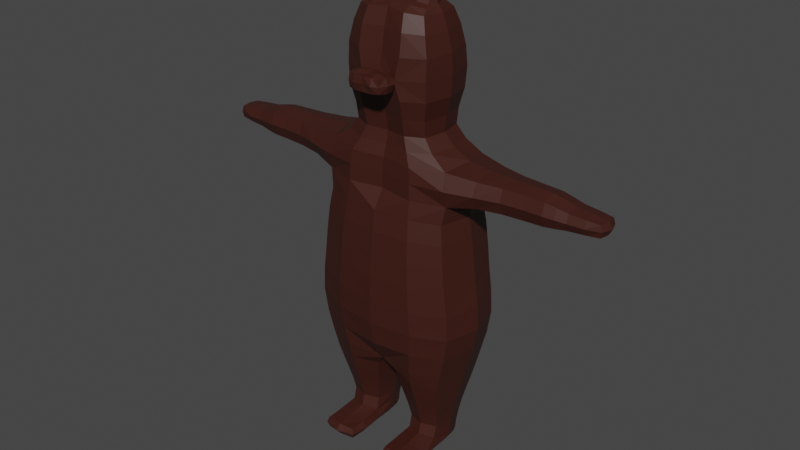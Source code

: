 # Source: bear.blend  (saved by Blender 3.0.42; exported with 4.5.12 LTS)
import bpy
from mathutils import Matrix  # noqa: F401  (used for matrix-valued properties, if any)

bpy.ops.wm.read_factory_settings(use_empty=True)
scene = bpy.context.scene
scene.name = 'Scene'

# ---- collections
col_collection = bpy.data.collections.new('Collection'); scene.collection.children.link(col_collection)

# ---- materials (node trees are filled in below, after node groups)
mat_material_001 = bpy.data.materials.new('Material.001')
mat_material_001.use_transparent_shadow = False

# ---- material node trees
mat_material_001.use_nodes = True; mat_material_001.node_tree.nodes.clear()
_N = mat_material_001.node_tree.nodes; _L = mat_material_001.node_tree.links
n0 = _N.new('ShaderNodeBsdfPrincipled'); n0.name = 'Principled BSDF'; n0.location = (10, 300)
n0.distribution = 'GGX'
n0.subsurface_method = 'RANDOM_WALK_SKIN'
n0.inputs[0].default_value = (0.04696, 0.01045, 0.005841, 1.0)
n0.inputs[3].default_value = 1.45
n0.inputs[27].default_value = (0.0, 0.0, 0.0, 1.0)
n0.inputs[28].default_value = 1.0
n1 = _N.new('ShaderNodeOutputMaterial'); n1.name = 'Material Output'; n1.location = (300, 300)
_L.new(n0.outputs[0], n1.inputs[0])
n1.is_active_output = True

# ---- world
world_world = bpy.data.worlds.new('World'); scene.world = world_world
world_world.use_nodes = True; world_world.node_tree.nodes.clear()
_N = world_world.node_tree.nodes; _L = world_world.node_tree.links
n0 = _N.new('ShaderNodeOutputWorld'); n0.name = 'World Output'; n0.location = (300, 300)
n1 = _N.new('ShaderNodeBackground'); n1.name = 'Background'; n1.location = (10, 300)
n1.inputs[0].default_value = (0.05088, 0.05088, 0.05088, 1.0)
_L.new(n1.outputs[0], n0.inputs[0])
n0.is_active_output = True
world_world.color = (0.05088, 0.05088, 0.05088)
world_world.use_sun_shadow = False
world_world.sun_shadow_jitter_overblur = 0.0

# ---- meshes
me_cube_001 = bpy.data.meshes.new('Cube.001')
me_cube_001.from_pydata([(-1.531, -0.7623, 2.177), (-1.551, -0.6684, 6.238), (-1.531, 0.7622, 2.177), (-1.551, 0.6683, 6.238), (0.0, -0.848, 2.108), (0.0, -0.8039, 6.271), (0.0, 0.8319, 2.113), (0.0, 0.7894, 6.266), (-1.747, -0.8161, 3.221), (-1.656, -0.8129, 4.323), (-1.538, -0.7778, 5.387), (-1.538, 0.763, 5.387), (-1.656, 0.7762, 4.323), (-1.747, 0.792, 3.228), (0.0, 0.8096, 5.399), (0.0, 0.7696, 4.323), (0.0, 0.8387, 3.222), (0.0, -1.139, 5.4), (0.0, -1.236, 4.317), (0.0, -1.247, 3.189), (-1.476, -0.6327, 6.97), (-1.476, 0.6327, 6.97), (0.0, 0.7544, 6.931), (0.0, -0.765, 6.942), (-2.687, -0.3782, 6.344), (-2.687, 0.3782, 6.344), (-2.687, -0.3784, 6.895), (-2.687, 0.3783, 6.895), (-3.616, -0.3268, 6.357), (-3.616, 0.3341, 6.357), (-3.616, -0.3268, 6.872), (-3.616, 0.3341, 6.872), (-4.107, -0.2529, 6.4), (-4.107, 0.3126, 6.4), (-4.107, -0.2529, 6.761), (-4.107, 0.3126, 6.761), (-4.777, -0.1898, 6.44), (-4.777, 0.2569, 6.44), (-4.777, -0.1898, 6.711), (-4.777, 0.2569, 6.711), (-0.8809, -0.5212, 7.511), (-0.8809, 0.513, 7.511), (0.0, 0.5792, 7.492), (0.0, -0.6182, 7.493), (-0.9963, -0.6401, 8.303), (-0.9973, 0.6071, 8.303), (0.0, 0.6932, 8.296), (0.0, -0.7731, 8.233), (-0.9935, -0.6435, 9.189), (-0.9946, 0.6066, 9.19), (0.0, 0.695, 9.198), (0.0, -0.7796, 9.248), (-0.7968, -0.4896, 9.968), (-0.7987, 0.4397, 9.968), (0.0, 0.5151, 10.09), (0.0, -0.5953, 10.07), (-0.7021, -0.2459, 10.12), (-0.7149, 0.1684, 10.12), (-0.217, 0.2314, 10.19), (-0.1874, -0.2258, 10.19), (-0.6722, -0.1232, 10.4), (-0.6823, 0.08944, 10.4), (-0.3694, 0.1283, 10.45), (-0.3541, -0.09509, 10.45), (-1.381, 0.6261, 1.447), (-1.381, -0.6261, 1.447), (-0.3204, 0.6261, 1.447), (-0.3204, -0.6259, 1.447), (-1.256, 0.4783, 0.84), (-1.256, -0.4778, 0.84), (-0.4457, 0.4783, 0.84), (-0.4458, -0.4778, 0.84), (-1.175, 0.3829, 0.2579), (-1.202, -0.4906, 0.2523), (-0.5271, 0.3829, 0.2579), (-0.4998, -0.4906, 0.2523), (-1.134, 0.3346, -0.06674), (-1.178, -0.4811, -0.07932), (-0.5685, 0.3346, -0.06674), (-0.5239, -0.4811, -0.07932), (-1.213, -1.363, 0.1787), (-0.4894, -1.363, 0.1787), (-1.213, -1.363, -0.06628), (-0.4893, -1.363, -0.06628), (0.0, -1.011, 8.878), (0.0, -1.011, 8.468), (-0.4287, -0.9999, 8.827), (-0.4314, -0.9997, 8.511), (0.0, -1.368, 8.839), (0.0, -1.367, 8.511), (-0.3686, -1.334, 8.829), (-0.3712, -1.334, 8.529), (-1.716, 6.123e-05, 2.177), (-1.474, -0.7255, 5.829), (-1.715, 3.638e-05, 6.149), (-1.658, 0.7878, 2.681), (-0.8658, 0.9834, 2.177), (-0.796, 0.9146, 6.252), (0.0, 0.8429, 2.678), (0.0, -0.009711, 2.106), (0.0, -1.168, 2.655), (-0.8658, -0.9955, 2.173), (-0.796, -0.922, 6.252), (-1.658, -0.7999, 2.678), (-1.725, -0.8147, 3.772), (-1.596, -0.8056, 4.87), (-1.474, 0.7181, 5.829), (-1.596, 0.7797, 4.87), (-1.725, 0.784, 3.776), (0.0, 0.8023, 5.852), (0.0, 0.7834, 4.87), (0.0, 0.804, 3.773), (0.0, -1.07, 5.856), (0.0, -1.192, 4.87), (0.0, -1.249, 3.75), (-0.9811, -1.133, 3.201), (-0.9269, -1.13, 4.319), (-0.8618, -1.059, 5.391), (-0.9811, 1.027, 3.228), (-0.9269, 0.9769, 4.323), (-0.8618, 0.9866, 5.391), (-1.967, 3.733e-05, 3.228), (-1.857, 1.232e-05, 4.323), (-1.725, 5.852e-05, 5.387), (-1.621, 1.884e-05, 7.052), (-0.7452, 0.8747, 6.949), (-0.748, -0.8755, 6.949), (-1.527, -0.787, 6.619), (-1.527, 0.787, 6.619), (0.0, -0.7908, 6.622), (0.0, 0.7869, 6.615), (-2.687, -1.547e-05, 6.268), (-2.687, -1.59e-05, 6.97), (-2.687, -0.4732, 6.619), (-2.687, 0.4732, 6.619), (-2.14, -0.4851, 6.332), (-2.14, 0.4851, 6.332), (-2.139, -0.4848, 6.907), (-2.139, 0.4848, 6.907), (-3.616, 0.003644, 6.282), (-3.616, 0.003644, 6.947), (-3.616, -0.4206, 6.614), (-3.616, 0.4278, 6.614), (-3.192, -0.3385, 6.891), (-3.192, -0.3385, 6.348), (-3.192, 0.3385, 6.348), (-3.192, 0.3385, 6.891), (-4.107, 0.02989, 6.353), (-4.107, 0.02989, 6.808), (-4.107, -0.3308, 6.58), (-4.107, 0.3906, 6.58), (-3.869, 0.3263, 6.377), (-3.869, 0.3263, 6.818), (-3.869, -0.2927, 6.818), (-3.869, -0.2927, 6.377), (-4.808, 0.03355, 6.428), (-4.808, 0.03355, 6.723), (-4.808, -0.2101, 6.576), (-4.808, 0.2772, 6.576), (-4.477, 0.2928, 6.733), (-4.477, -0.2257, 6.733), (-4.477, -0.2257, 6.419), (-4.477, 0.2928, 6.419), (-0.979, -0.00158, 7.512), (-0.4839, 0.6789, 7.505), (-0.4839, -0.7038, 7.505), (0.0, 0.6589, 7.205), (0.0, -0.6784, 7.21), (-1.09, -0.5624, 7.235), (-1.09, 0.5599, 7.235), (-1.125, -0.01299, 8.303), (-0.5552, 0.8205, 8.3), (-0.5213, -0.8814, 8.291), (0.0, -0.6826, 7.878), (-0.9017, -0.5688, 7.884), (-0.9017, 0.5483, 7.883), (0.0, 0.6226, 7.878), (-1.122, -0.01494, 9.19), (-0.5525, 0.8215, 9.195), (-0.5186, -0.8872, 9.187), (0.0, 0.6609, 8.735), (0.0, -0.8586, 8.539), (-0.9921, -0.6695, 8.736), (-1.026, 0.6293, 8.745), (-0.8967, -0.02165, 9.953), (-0.449, 0.608, 10.01), (0.0, -0.04194, 10.07), (-0.4462, -0.6716, 10.01), (0.0, -0.7108, 9.675), (-0.9015, -0.5844, 9.627), (-0.9015, 0.5449, 9.627), (0.0, 0.626, 9.675), (-0.7776, -0.04631, 10.1), (-0.4687, 0.2514, 10.15), (-0.1276, 0.01037, 10.2), (-0.447, -0.2874, 10.15), (-0.137, 0.3539, 10.16), (0.0, -0.3848, 10.15), (-0.7367, -0.3637, 10.07), (-0.7444, 0.2957, 10.07), (-0.6906, -0.01707, 10.41), (-0.5291, 0.1162, 10.44), (-0.354, 0.01837, 10.47), (-0.5155, -0.1149, 10.44), (-0.2996, 0.1619, 10.33), (-0.2796, -0.1337, 10.33), (-0.6875, -0.1695, 10.26), (-0.7, 0.11, 10.26), (-1.529, 5.287e-06, 1.447), (-0.8509, 0.7998, 1.447), (-0.1732, 5.656e-05, 1.447), (-0.8509, -0.7997, 1.447), (-1.448, 0.7045, 1.785), (-1.448, -0.7044, 1.785), (-0.2516, -0.7046, 1.785), (-0.2516, 0.7046, 1.785), (-1.367, 0.000246, 0.84), (-0.851, 0.6093, 0.84), (-0.3347, 0.0002468, 0.84), (-0.851, -0.6088, 0.84), (-0.3863, -0.5484, 1.139), (-0.3862, 0.5484, 1.139), (-1.316, 0.5484, 1.139), (-1.316, -0.5484, 1.139), (-1.262, 0.0001759, 0.2579), (-0.851, 0.4851, 0.2579), (-0.44, 0.0001759, 0.2579), (-0.851, -0.5979, 0.2956), (-0.4951, -0.4197, 0.5356), (-0.4953, 0.4201, 0.5356), (-1.207, 0.4201, 0.5356), (-1.207, -0.4197, 0.5356), (-1.163, 0.0003427, -0.07925), (-0.851, 0.3686, -0.07921), (-0.5391, 0.0003427, -0.07925), (-0.851, -0.4811, -0.1167), (-1.265, -0.4813, 0.05629), (-0.4368, -0.4813, 0.05629), (-0.5391, 0.3688, 0.05619), (-1.163, 0.3688, 0.05619), (-0.851, -1.4, 0.1914), (-0.851, -1.4, -0.07885), (-1.256, -1.4, 0.05626), (-0.4458, -1.4, 0.05626), (-1.218, -0.9917, 0.1916), (-0.4845, -0.9917, 0.1916), (-1.217, -0.9917, -0.07906), (-0.4846, -0.9917, -0.07906), (0.0, -0.8586, 8.87), (-0.4864, -0.9759, 8.676), (-0.2876, -0.999, 8.498), (-0.2857, -0.9992, 8.852), (0.0, -1.378, 8.675), (-0.379, -1.351, 8.68), (-0.2188, -1.36, 8.513), (-0.2168, -1.36, 8.841), (0.0, -1.196, 8.852), (0.0, -1.196, 8.489), (-0.4143, -1.166, 8.843), (-0.4173, -1.165, 8.505), (-1.653, 2.754e-05, 5.824), (-0.8246, 0.9526, 5.842), (-0.8246, -0.9867, 5.842), (-1.614, 8.772e-06, 1.785), (-2.142, 2.716e-06, 6.252), (-0.928, -1.076, 2.664), (-0.9659, -1.143, 3.758), (-0.8941, -1.103, 4.87), (-0.928, 1.02, 2.681), (-0.9659, 1.002, 3.776), (-0.8941, 0.983, 4.87), (-1.86, 3.817e-05, 2.681), (-1.936, 6.819e-05, 3.776), (-1.79, 6.178e-05, 4.87), (-0.7872, -0.9059, 6.619), (-0.7872, 0.9059, 6.619), (-3.192, -0.4324, 6.619), (-2.14, -0.6188, 6.619), (-2.142, 5.462e-07, 6.986), (-2.14, 0.6188, 6.619), (-3.869, 0.4123, 6.597), (-3.192, -1.007e-05, 6.272), (-3.192, 0.4324, 6.619), (-3.192, -1.007e-05, 6.966), (-4.478, 0.03354, 6.776), (-3.869, 0.01677, 6.88), (-3.869, -0.3787, 6.597), (-3.869, 0.01677, 6.315), (-4.898, 0.03354, 6.576), (-4.478, -0.297, 6.576), (-4.478, 0.03354, 6.375), (-4.478, 0.3641, 6.576), (-0.4997, -0.7765, 7.881), (-1.223, 1.165e-05, 7.241), (-0.607, -0.7755, 7.22), (-0.6007, 0.7673, 7.22), (-0.5002, 0.7344, 7.88), (-1.014, -0.00728, 7.884), (-0.4978, -0.8017, 9.652), (-1.154, -0.01464, 8.745), (-0.4126, -0.9293, 8.704), (-0.5692, 0.8438, 8.742), (0.0, 0.05696, 10.17), (-0.4983, 0.7375, 9.653), (-1.015, -0.01629, 9.619), (-0.2341, 0.02019, 10.34), (-0.8246, -0.03618, 10.05), (-0.4218, -0.4747, 10.11), (-0.4444, 0.4222, 10.11), (-0.5307, 0.002958, 10.48), (-0.7493, -0.03585, 10.26), (-0.4813, -0.191, 10.3), (-0.5021, 0.1753, 10.3), (-0.2572, 2.393e-05, 1.139), (-0.08864, 2.722e-05, 1.785), (-0.851, -0.9002, 1.785), (-0.851, 0.9002, 1.785), (-0.3967, 0.001009, 0.5356), (-1.445, 1.961e-05, 1.139), (-0.851, -0.7006, 1.139), (-0.851, 0.7007, 1.139), (-0.851, -0.994, 0.2289), (-1.305, 0.001009, 0.5356), (-0.851, -0.5361, 0.5363), (-0.851, 0.5364, 0.5356), (-0.851, 0.0009436, -0.1162), (-0.851, 0.4696, 0.05596), (-0.4522, 0.0005871, 0.05613), (-1.25, 0.0005871, 0.05613), (-0.851, -1.511, 0.05637), (-1.318, -0.9922, 0.05583), (-0.384, -0.9922, 0.05583), (-0.851, -0.9923, -0.1162), (-0.2151, -1.409, 8.678), (-0.2348, -1.182, 8.889), (-0.4647, -1.161, 8.675), (-0.2374, -1.182, 8.455), (1.531, -0.7623, 2.177), (1.551, -0.6684, 6.238), (1.531, 0.7622, 2.177), (1.551, 0.6683, 6.238), (1.747, -0.8161, 3.221), (1.656, -0.8129, 4.323), (1.538, -0.7778, 5.387), (1.538, 0.763, 5.387), (1.656, 0.7762, 4.323), (1.747, 0.792, 3.228), (1.476, -0.6327, 6.97), (1.476, 0.6327, 6.97), (2.687, -0.3782, 6.344), (2.687, 0.3782, 6.344), (2.687, -0.3784, 6.895), (2.687, 0.3783, 6.895), (3.616, -0.3268, 6.357), (3.616, 0.3341, 6.357), (3.616, -0.3268, 6.872), (3.616, 0.3341, 6.872), (4.107, -0.2529, 6.4), (4.107, 0.3126, 6.4), (4.107, -0.2529, 6.761), (4.107, 0.3126, 6.761), (4.777, -0.1898, 6.44), (4.777, 0.2569, 6.44), (4.777, -0.1898, 6.711), (4.777, 0.2569, 6.711), (0.8809, -0.5212, 7.511), (0.8809, 0.513, 7.511), (0.9963, -0.6401, 8.303), (0.9973, 0.6071, 8.303), (0.9935, -0.6435, 9.189), (0.9946, 0.6066, 9.19), (0.7968, -0.4896, 9.968), (0.7987, 0.4397, 9.968), (0.7021, -0.2459, 10.12), (0.7149, 0.1684, 10.12), (0.217, 0.2314, 10.19), (0.1874, -0.2258, 10.19), (0.6722, -0.1232, 10.4), (0.6823, 0.08944, 10.4), (0.3694, 0.1283, 10.45), (0.3541, -0.09509, 10.45), (1.381, 0.6261, 1.447), (1.381, -0.6261, 1.447), (0.3204, 0.6261, 1.447), (0.3204, -0.6259, 1.447), (1.256, 0.4783, 0.84), (1.256, -0.4778, 0.84), (0.4457, 0.4783, 0.84), (0.4458, -0.4778, 0.84), (1.175, 0.3829, 0.2579), (1.202, -0.4906, 0.2523), (0.5271, 0.3829, 0.2579), (0.4998, -0.4906, 0.2523), (1.134, 0.3346, -0.06674), (1.178, -0.4811, -0.07932), (0.5685, 0.3346, -0.06674), (0.5239, -0.4811, -0.07932), (1.213, -1.363, 0.1787), (0.4894, -1.363, 0.1787), (1.213, -1.363, -0.06628), (0.4893, -1.363, -0.06628), (0.4287, -0.9999, 8.827), (0.4314, -0.9997, 8.511), (0.3686, -1.334, 8.829), (0.3712, -1.334, 8.529), (1.716, 6.123e-05, 2.177), (1.474, -0.7255, 5.829), (1.715, 3.638e-05, 6.149), (1.658, 0.7878, 2.681), (0.8658, 0.9834, 2.177), (0.796, 0.9146, 6.252), (0.8658, -0.9955, 2.173), (0.796, -0.922, 6.252), (1.658, -0.7999, 2.678), (1.725, -0.8147, 3.772), (1.596, -0.8056, 4.87), (1.474, 0.7181, 5.829), (1.596, 0.7797, 4.87), (1.725, 0.784, 3.776), (0.9811, -1.133, 3.201), (0.9269, -1.13, 4.319), (0.8618, -1.059, 5.391), (0.9811, 1.027, 3.228), (0.9269, 0.9769, 4.323), (0.8618, 0.9866, 5.391), (1.967, 3.733e-05, 3.228), (1.857, 1.232e-05, 4.323), (1.725, 5.852e-05, 5.387), (1.621, 1.884e-05, 7.052), (0.7452, 0.8747, 6.949), (0.748, -0.8755, 6.949), (1.527, -0.787, 6.619), (1.527, 0.787, 6.619), (2.687, -1.547e-05, 6.268), (2.687, -1.59e-05, 6.97), (2.687, -0.4732, 6.619), (2.687, 0.4732, 6.619), (2.14, -0.4851, 6.332), (2.14, 0.4851, 6.332), (2.139, -0.4848, 6.907), (2.139, 0.4848, 6.907), (3.616, 0.003644, 6.282), (3.616, 0.003644, 6.947), (3.616, -0.4206, 6.614), (3.616, 0.4278, 6.614), (3.192, -0.3385, 6.891), (3.192, -0.3385, 6.348), (3.192, 0.3385, 6.348), (3.192, 0.3385, 6.891), (4.107, 0.02989, 6.353), (4.107, 0.02989, 6.808), (4.107, -0.3308, 6.58), (4.107, 0.3906, 6.58), (3.869, 0.3263, 6.377), (3.869, 0.3263, 6.818), (3.869, -0.2927, 6.818), (3.869, -0.2927, 6.377), (4.808, 0.03355, 6.428), (4.808, 0.03355, 6.723), (4.808, -0.2101, 6.576), (4.808, 0.2772, 6.576), (4.477, 0.2928, 6.733), (4.477, -0.2257, 6.733), (4.477, -0.2257, 6.419), (4.477, 0.2928, 6.419), (0.979, -0.00158, 7.512), (0.4839, 0.6789, 7.505), (0.4839, -0.7038, 7.505), (1.09, -0.5624, 7.235), (1.09, 0.5599, 7.235), (1.125, -0.01299, 8.303), (0.5552, 0.8205, 8.3), (0.5213, -0.8814, 8.291), (0.9017, -0.5688, 7.884), (0.9017, 0.5483, 7.883), (1.122, -0.01494, 9.19), (0.5525, 0.8215, 9.195), (0.5186, -0.8872, 9.187), (0.9921, -0.6695, 8.736), (1.026, 0.6293, 8.745), (0.8967, -0.02165, 9.953), (0.449, 0.608, 10.01), (0.4462, -0.6716, 10.01), (0.9015, -0.5844, 9.627), (0.9015, 0.5449, 9.627), (0.7776, -0.04631, 10.1), (0.4687, 0.2514, 10.15), (0.1276, 0.01037, 10.2), (0.447, -0.2874, 10.15), (0.137, 0.3539, 10.16), (0.7367, -0.3637, 10.07), (0.7444, 0.2957, 10.07), (0.6906, -0.01707, 10.41), (0.5291, 0.1162, 10.44), (0.354, 0.01837, 10.47), (0.5155, -0.1149, 10.44), (0.2996, 0.1619, 10.33), (0.2796, -0.1337, 10.33), (0.6875, -0.1695, 10.26), (0.7, 0.11, 10.26), (1.529, 5.287e-06, 1.447), (0.8509, 0.7998, 1.447), (0.1732, 5.656e-05, 1.447), (0.8509, -0.7997, 1.447), (1.448, 0.7045, 1.785), (1.448, -0.7044, 1.785), (0.2516, -0.7046, 1.785), (0.2516, 0.7046, 1.785), (1.367, 0.000246, 0.84), (0.851, 0.6093, 0.84), (0.3347, 0.0002468, 0.84), (0.851, -0.6088, 0.84), (0.3863, -0.5484, 1.139), (0.3862, 0.5484, 1.139), (1.316, 0.5484, 1.139), (1.316, -0.5484, 1.139), (1.262, 0.0001759, 0.2579), (0.851, 0.4851, 0.2579), (0.44, 0.0001759, 0.2579), (0.851, -0.5979, 0.2956), (0.4951, -0.4197, 0.5356), (0.4953, 0.4201, 0.5356), (1.207, 0.4201, 0.5356), (1.207, -0.4197, 0.5356), (1.163, 0.0003427, -0.07925), (0.851, 0.3686, -0.07921), (0.5391, 0.0003427, -0.07925), (0.851, -0.4811, -0.1167), (1.265, -0.4813, 0.05629), (0.4368, -0.4813, 0.05629), (0.5391, 0.3688, 0.05619), (1.163, 0.3688, 0.05619), (0.851, -1.4, 0.1914), (0.851, -1.4, -0.07885), (1.256, -1.4, 0.05626), (0.4458, -1.4, 0.05626), (1.218, -0.9917, 0.1916), (0.4845, -0.9917, 0.1916), (1.217, -0.9917, -0.07906), (0.4846, -0.9917, -0.07906), (0.4864, -0.9759, 8.676), (0.2876, -0.999, 8.498), (0.2857, -0.9992, 8.852), (0.379, -1.351, 8.68), (0.2188, -1.36, 8.513), (0.2168, -1.36, 8.841), (0.4143, -1.166, 8.843), (0.4173, -1.165, 8.505), (1.653, 2.754e-05, 5.824), (0.8246, 0.9526, 5.842), (0.8246, -0.9867, 5.842), (1.614, 8.772e-06, 1.785), (2.142, 2.716e-06, 6.252), (0.928, -1.076, 2.664), (0.9659, -1.143, 3.758), (0.8941, -1.103, 4.87), (0.928, 1.02, 2.681), (0.9659, 1.002, 3.776), (0.8941, 0.983, 4.87), (1.86, 3.817e-05, 2.681), (1.936, 6.819e-05, 3.776), (1.79, 6.178e-05, 4.87), (0.7872, -0.9059, 6.619), (0.7872, 0.9059, 6.619), (3.192, -0.4324, 6.619), (2.14, -0.6188, 6.619), (2.142, 5.462e-07, 6.986), (2.14, 0.6188, 6.619), (3.869, 0.4123, 6.597), (3.192, -1.007e-05, 6.272), (3.192, 0.4324, 6.619), (3.192, -1.007e-05, 6.966), (4.478, 0.03354, 6.776), (3.869, 0.01677, 6.88), (3.869, -0.3787, 6.597), (3.869, 0.01677, 6.315), (4.898, 0.03354, 6.576), (4.478, -0.297, 6.576), (4.478, 0.03354, 6.375), (4.478, 0.3641, 6.576), (0.4997, -0.7765, 7.881), (1.223, 1.165e-05, 7.241), (0.607, -0.7755, 7.22), (0.6007, 0.7673, 7.22), (0.5002, 0.7344, 7.88), (1.014, -0.00728, 7.884), (0.4978, -0.8017, 9.652), (1.154, -0.01464, 8.745), (0.4126, -0.9293, 8.704), (0.5692, 0.8438, 8.742), (0.4983, 0.7375, 9.653), (1.015, -0.01629, 9.619), (0.2341, 0.02019, 10.34), (0.8246, -0.03618, 10.05), (0.4218, -0.4747, 10.11), (0.4444, 0.4222, 10.11), (0.5307, 0.002958, 10.48), (0.7493, -0.03585, 10.26), (0.4813, -0.191, 10.3), (0.5021, 0.1753, 10.3), (0.2572, 2.393e-05, 1.139), (0.08864, 2.722e-05, 1.785), (0.851, -0.9002, 1.785), (0.851, 0.9002, 1.785), (0.3967, 0.001009, 0.5356), (1.445, 1.961e-05, 1.139), (0.851, -0.7006, 1.139), (0.851, 0.7007, 1.139), (0.851, -0.994, 0.2289), (1.305, 0.001009, 0.5356), (0.851, -0.5361, 0.5363), (0.851, 0.5364, 0.5356), (0.851, 0.0009436, -0.1162), (0.851, 0.4696, 0.05596), (0.4522, 0.0005871, 0.05613), (1.25, 0.0005871, 0.05613), (0.851, -1.511, 0.05637), (1.318, -0.9922, 0.05583), (0.384, -0.9922, 0.05583), (0.851, -0.9923, -0.1162), (0.2151, -1.409, 8.678), (0.2348, -1.182, 8.889), (0.4647, -1.161, 8.675), (0.2374, -1.182, 8.455)], [], [(10, 93, 260, 123), (93, 1, 94, 260), (260, 94, 3, 106), (123, 260, 106, 11), (11, 106, 261, 120), (106, 3, 97, 261), (261, 97, 7, 109), (120, 261, 109, 14), (17, 112, 262, 117), (112, 5, 102, 262), (262, 102, 1, 93), (117, 262, 93, 10), (0, 92, 263, 213), (92, 2, 212, 263), (263, 212, 64, 208), (213, 263, 208, 65), (3, 94, 264, 136), (94, 1, 135, 264), (264, 135, 24, 131), (136, 264, 131, 25), (4, 100, 265, 101), (100, 19, 115, 265), (265, 115, 8, 103), (101, 265, 103, 0), (19, 114, 266, 115), (114, 18, 116, 266), (266, 116, 9, 104), (115, 266, 104, 8), (18, 113, 267, 116), (113, 17, 117, 267), (267, 117, 10, 105), (116, 267, 105, 9), (2, 95, 268, 96), (95, 13, 118, 268), (268, 118, 16, 98), (96, 268, 98, 6), (13, 108, 269, 118), (108, 12, 119, 269), (269, 119, 15, 111), (118, 269, 111, 16), (12, 107, 270, 119), (107, 11, 120, 270), (270, 120, 14, 110), (119, 270, 110, 15), (0, 103, 271, 92), (103, 8, 121, 271), (271, 121, 13, 95), (92, 271, 95, 2), (8, 104, 272, 121), (104, 9, 122, 272), (272, 122, 12, 108), (121, 272, 108, 13), (9, 105, 273, 122), (105, 10, 123, 273), (273, 123, 11, 107), (122, 273, 107, 12), (1, 102, 274, 127), (102, 5, 129, 274), (274, 129, 23, 126), (127, 274, 126, 20), (7, 97, 275, 130), (97, 3, 128, 275), (275, 128, 21, 125), (130, 275, 125, 22), (24, 133, 276, 144), (133, 26, 143, 276), (276, 143, 30, 141), (144, 276, 141, 28), (1, 127, 277, 135), (127, 20, 137, 277), (277, 137, 26, 133), (135, 277, 133, 24), (20, 124, 278, 137), (124, 21, 138, 278), (278, 138, 27, 132), (137, 278, 132, 26), (21, 128, 279, 138), (128, 3, 136, 279), (279, 136, 25, 134), (138, 279, 134, 27), (31, 142, 280, 152), (142, 29, 151, 280), (280, 151, 33, 150), (152, 280, 150, 35), (25, 131, 281, 145), (131, 24, 144, 281), (281, 144, 28, 139), (145, 281, 139, 29), (27, 134, 282, 146), (134, 25, 145, 282), (282, 145, 29, 142), (146, 282, 142, 31), (26, 132, 283, 143), (132, 27, 146, 283), (283, 146, 31, 140), (143, 283, 140, 30), (34, 148, 284, 160), (148, 35, 159, 284), (284, 159, 39, 156), (160, 284, 156, 38), (30, 140, 285, 153), (140, 31, 152, 285), (285, 152, 35, 148), (153, 285, 148, 34), (28, 141, 286, 154), (141, 30, 153, 286), (286, 153, 34, 149), (154, 286, 149, 32), (29, 139, 287, 151), (139, 28, 154, 287), (287, 154, 32, 147), (151, 287, 147, 33), (37, 155, 288, 158), (155, 36, 157, 288), (288, 157, 38, 156), (158, 288, 156, 39), (32, 149, 289, 161), (149, 34, 160, 289), (289, 160, 38, 157), (161, 289, 157, 36), (33, 147, 290, 162), (147, 32, 161, 290), (290, 161, 36, 155), (162, 290, 155, 37), (35, 150, 291, 159), (150, 33, 162, 291), (291, 162, 37, 158), (159, 291, 158, 39), (40, 165, 292, 174), (165, 43, 173, 292), (292, 173, 47, 172), (174, 292, 172, 44), (21, 124, 293, 169), (124, 20, 168, 293), (293, 168, 40, 163), (169, 293, 163, 41), (20, 126, 294, 168), (126, 23, 167, 294), (294, 167, 43, 165), (168, 294, 165, 40), (22, 125, 295, 166), (125, 21, 169, 295), (295, 169, 41, 164), (166, 295, 164, 42), (42, 164, 296, 176), (164, 41, 175, 296), (296, 175, 45, 171), (176, 296, 171, 46), (41, 163, 297, 175), (163, 40, 174, 297), (297, 174, 44, 170), (175, 297, 170, 45), (48, 179, 298, 189), (179, 51, 188, 298), (298, 188, 55, 187), (189, 298, 187, 52), (45, 170, 299, 183), (170, 44, 182, 299), (299, 182, 48, 177), (183, 299, 177, 49), (44, 172, 300, 182), (47, 181, 300, 172), (85, 250, 300, 181), (87, 249, 300, 250), (86, 251, 300, 249), (84, 248, 300, 251), (51, 179, 300, 248), (48, 182, 300, 179), (46, 171, 301, 180), (171, 45, 183, 301), (301, 183, 49, 178), (180, 301, 178, 50), (186, 54, 196, 302), (302, 196, 58, 194), (197, 302, 194, 59), (50, 178, 303, 191), (178, 49, 190, 303), (303, 190, 53, 185), (191, 303, 185, 54), (49, 177, 304, 190), (177, 48, 189, 304), (304, 189, 52, 184), (190, 304, 184, 53), (59, 194, 305, 205), (194, 58, 204, 305), (305, 204, 62, 202), (205, 305, 202, 63), (53, 184, 306, 199), (184, 52, 198, 306), (306, 198, 56, 192), (199, 306, 192, 57), (52, 187, 307, 198), (187, 55, 197, 307), (307, 197, 59, 195), (198, 307, 195, 56), (54, 185, 308, 196), (185, 53, 199, 308), (308, 199, 57, 193), (196, 308, 193, 58), (62, 201, 309, 202), (201, 61, 200, 309), (309, 200, 60, 203), (202, 309, 203, 63), (57, 192, 310, 207), (192, 56, 206, 310), (310, 206, 60, 200), (207, 310, 200, 61), (56, 195, 311, 206), (195, 59, 205, 311), (311, 205, 63, 203), (206, 311, 203, 60), (58, 193, 312, 204), (193, 57, 207, 312), (312, 207, 61, 201), (204, 312, 201, 62), (66, 210, 313, 221), (210, 67, 220, 313), (313, 220, 71, 218), (221, 313, 218, 70), (6, 99, 314, 215), (99, 4, 214, 314), (314, 214, 67, 210), (215, 314, 210, 66), (4, 101, 315, 214), (101, 0, 213, 315), (315, 213, 65, 211), (214, 315, 211, 67), (2, 96, 316, 212), (96, 6, 215, 316), (316, 215, 66, 209), (212, 316, 209, 64), (70, 218, 317, 229), (218, 71, 228, 317), (317, 228, 75, 226), (229, 317, 226, 74), (65, 208, 318, 223), (208, 64, 222, 318), (318, 222, 68, 216), (223, 318, 216, 69), (67, 211, 319, 220), (211, 65, 223, 319), (319, 223, 69, 219), (220, 319, 219, 71), (64, 209, 320, 222), (209, 66, 221, 320), (320, 221, 70, 217), (222, 320, 217, 68), (75, 227, 321, 245), (227, 73, 244, 321), (321, 244, 80, 240), (245, 321, 240, 81), (69, 216, 322, 231), (216, 68, 230, 322), (322, 230, 72, 224), (231, 322, 224, 73), (71, 219, 323, 228), (219, 69, 231, 323), (323, 231, 73, 227), (228, 323, 227, 75), (68, 217, 324, 230), (217, 70, 229, 324), (324, 229, 74, 225), (230, 324, 225, 72), (76, 233, 325, 232), (233, 78, 234, 325), (325, 234, 79, 235), (232, 325, 235, 77), (72, 225, 326, 239), (225, 74, 238, 326), (326, 238, 78, 233), (239, 326, 233, 76), (74, 226, 327, 238), (226, 75, 237, 327), (327, 237, 79, 234), (238, 327, 234, 78), (73, 224, 328, 236), (224, 72, 239, 328), (328, 239, 76, 232), (236, 328, 232, 77), (81, 240, 329, 243), (240, 80, 242, 329), (329, 242, 82, 241), (243, 329, 241, 83), (73, 236, 330, 244), (236, 77, 246, 330), (330, 246, 82, 242), (244, 330, 242, 80), (79, 237, 331, 247), (237, 75, 245, 331), (331, 245, 81, 243), (247, 331, 243, 83), (77, 235, 332, 246), (235, 79, 247, 332), (332, 247, 83, 241), (246, 332, 241, 82), (88, 255, 333, 252), (255, 90, 253, 333), (333, 253, 91, 254), (252, 333, 254, 89), (84, 251, 334, 256), (251, 86, 258, 334), (334, 258, 90, 255), (256, 334, 255, 88), (86, 249, 335, 258), (249, 87, 259, 335), (335, 259, 91, 253), (258, 335, 253, 90), (87, 250, 336, 259), (250, 85, 257, 336), (336, 257, 89, 254), (259, 336, 254, 91), (343, 427, 548, 406), (406, 548, 407, 338), (548, 416, 340, 407), (427, 344, 416, 548), (344, 424, 549, 416), (416, 549, 410, 340), (549, 109, 7, 410), (424, 14, 109, 549), (17, 421, 550, 112), (112, 550, 412, 5), (550, 406, 338, 412), (421, 343, 406, 550), (337, 505, 551, 405), (405, 551, 504, 339), (551, 500, 381, 504), (505, 382, 500, 551), (340, 438, 552, 407), (407, 552, 437, 338), (552, 433, 349, 437), (438, 350, 433, 552), (4, 411, 553, 100), (100, 553, 419, 19), (553, 413, 341, 419), (411, 337, 413, 553), (19, 419, 554, 114), (114, 554, 420, 18), (554, 414, 342, 420), (419, 341, 414, 554), (18, 420, 555, 113), (113, 555, 421, 17), (555, 415, 343, 421), (420, 342, 415, 555), (339, 409, 556, 408), (408, 556, 422, 346), (556, 98, 16, 422), (409, 6, 98, 556), (346, 422, 557, 418), (418, 557, 423, 345), (557, 111, 15, 423), (422, 16, 111, 557), (345, 423, 558, 417), (417, 558, 424, 344), (558, 110, 14, 424), (423, 15, 110, 558), (337, 405, 559, 413), (413, 559, 425, 341), (559, 408, 346, 425), (405, 339, 408, 559), (341, 425, 560, 414), (414, 560, 426, 342), (560, 418, 345, 426), (425, 346, 418, 560), (342, 426, 561, 415), (415, 561, 427, 343), (561, 417, 344, 427), (426, 345, 417, 561), (338, 431, 562, 412), (412, 562, 129, 5), (562, 430, 23, 129), (431, 347, 430, 562), (7, 130, 563, 410), (410, 563, 432, 340), (563, 429, 348, 432), (130, 22, 429, 563), (349, 446, 564, 435), (435, 564, 445, 351), (564, 443, 355, 445), (446, 353, 443, 564), (338, 437, 565, 431), (431, 565, 439, 347), (565, 435, 351, 439), (437, 349, 435, 565), (347, 439, 566, 428), (428, 566, 440, 348), (566, 434, 352, 440), (439, 351, 434, 566), (348, 440, 567, 432), (432, 567, 438, 340), (567, 436, 350, 438), (440, 352, 436, 567), (356, 454, 568, 444), (444, 568, 453, 354), (568, 452, 358, 453), (454, 360, 452, 568), (350, 447, 569, 433), (433, 569, 446, 349), (569, 441, 353, 446), (447, 354, 441, 569), (352, 448, 570, 436), (436, 570, 447, 350), (570, 444, 354, 447), (448, 356, 444, 570), (351, 445, 571, 434), (434, 571, 448, 352), (571, 442, 356, 448), (445, 355, 442, 571), (359, 462, 572, 450), (450, 572, 461, 360), (572, 458, 364, 461), (462, 363, 458, 572), (355, 455, 573, 442), (442, 573, 454, 356), (573, 450, 360, 454), (455, 359, 450, 573), (353, 456, 574, 443), (443, 574, 455, 355), (574, 451, 359, 455), (456, 357, 451, 574), (354, 453, 575, 441), (441, 575, 456, 353), (575, 449, 357, 456), (453, 358, 449, 575), (362, 460, 576, 457), (457, 576, 459, 361), (576, 458, 363, 459), (460, 364, 458, 576), (357, 463, 577, 451), (451, 577, 462, 359), (577, 459, 363, 462), (463, 361, 459, 577), (358, 464, 578, 449), (449, 578, 463, 357), (578, 457, 361, 463), (464, 362, 457, 578), (360, 461, 579, 452), (452, 579, 464, 358), (579, 460, 362, 464), (461, 364, 460, 579), (365, 473, 580, 467), (467, 580, 173, 43), (580, 472, 47, 173), (473, 367, 472, 580), (348, 469, 581, 428), (428, 581, 468, 347), (581, 465, 365, 468), (469, 366, 465, 581), (347, 468, 582, 430), (430, 582, 167, 23), (582, 467, 43, 167), (468, 365, 467, 582), (22, 166, 583, 429), (429, 583, 469, 348), (583, 466, 366, 469), (166, 42, 466, 583), (42, 176, 584, 466), (466, 584, 474, 366), (584, 471, 368, 474), (176, 46, 471, 584), (366, 474, 585, 465), (465, 585, 473, 365), (585, 470, 367, 473), (474, 368, 470, 585), (369, 483, 586, 477), (477, 586, 188, 51), (586, 482, 55, 188), (483, 371, 482, 586), (368, 479, 587, 470), (470, 587, 478, 367), (587, 475, 369, 478), (479, 370, 475, 587), (367, 478, 588, 472), (47, 472, 588, 181), (85, 181, 588, 541), (402, 541, 588, 540), (401, 540, 588, 542), (84, 542, 588, 248), (51, 248, 588, 477), (369, 477, 588, 478), (46, 180, 589, 471), (471, 589, 479, 368), (589, 476, 370, 479), (180, 50, 476, 589), (186, 302, 489, 54), (302, 487, 375, 489), (197, 376, 487, 302), (50, 191, 590, 476), (476, 590, 484, 370), (590, 481, 372, 484), (191, 54, 481, 590), (370, 484, 591, 475), (475, 591, 483, 369), (591, 480, 371, 483), (484, 372, 480, 591), (376, 497, 592, 487), (487, 592, 496, 375), (592, 494, 379, 496), (497, 380, 494, 592), (372, 491, 593, 480), (480, 593, 490, 371), (593, 485, 373, 490), (491, 374, 485, 593), (371, 490, 594, 482), (482, 594, 197, 55), (594, 488, 376, 197), (490, 373, 488, 594), (54, 489, 595, 481), (481, 595, 491, 372), (595, 486, 374, 491), (489, 375, 486, 595), (379, 494, 596, 493), (493, 596, 492, 378), (596, 495, 377, 492), (494, 380, 495, 596), (374, 499, 597, 485), (485, 597, 498, 373), (597, 492, 377, 498), (499, 378, 492, 597), (373, 498, 598, 488), (488, 598, 497, 376), (598, 495, 380, 497), (498, 377, 495, 598), (375, 496, 599, 486), (486, 599, 499, 374), (599, 493, 378, 499), (496, 379, 493, 599), (383, 513, 600, 502), (502, 600, 512, 384), (600, 510, 388, 512), (513, 387, 510, 600), (6, 507, 601, 99), (99, 601, 506, 4), (601, 502, 384, 506), (507, 383, 502, 601), (4, 506, 602, 411), (411, 602, 505, 337), (602, 503, 382, 505), (506, 384, 503, 602), (339, 504, 603, 409), (409, 603, 507, 6), (603, 501, 383, 507), (504, 381, 501, 603), (387, 521, 604, 510), (510, 604, 520, 388), (604, 518, 392, 520), (521, 391, 518, 604), (382, 515, 605, 500), (500, 605, 514, 381), (605, 508, 385, 514), (515, 386, 508, 605), (384, 512, 606, 503), (503, 606, 515, 382), (606, 511, 386, 515), (512, 388, 511, 606), (381, 514, 607, 501), (501, 607, 513, 383), (607, 509, 387, 513), (514, 385, 509, 607), (392, 537, 608, 519), (519, 608, 536, 390), (608, 532, 397, 536), (537, 398, 532, 608), (386, 523, 609, 508), (508, 609, 522, 385), (609, 516, 389, 522), (523, 390, 516, 609), (388, 520, 610, 511), (511, 610, 523, 386), (610, 519, 390, 523), (520, 392, 519, 610), (385, 522, 611, 509), (509, 611, 521, 387), (611, 517, 391, 521), (522, 389, 517, 611), (393, 524, 612, 525), (525, 612, 526, 395), (612, 527, 396, 526), (524, 394, 527, 612), (389, 531, 613, 517), (517, 613, 530, 391), (613, 525, 395, 530), (531, 393, 525, 613), (391, 530, 614, 518), (518, 614, 529, 392), (614, 526, 396, 529), (530, 395, 526, 614), (390, 528, 615, 516), (516, 615, 531, 389), (615, 524, 393, 531), (528, 394, 524, 615), (398, 535, 616, 532), (532, 616, 534, 397), (616, 533, 399, 534), (535, 400, 533, 616), (390, 536, 617, 528), (528, 617, 538, 394), (617, 534, 399, 538), (536, 397, 534, 617), (396, 539, 618, 529), (529, 618, 537, 392), (618, 535, 398, 537), (539, 400, 535, 618), (394, 538, 619, 527), (527, 619, 539, 396), (619, 533, 400, 539), (538, 399, 533, 619), (88, 252, 620, 545), (545, 620, 543, 403), (620, 544, 404, 543), (252, 89, 544, 620), (84, 256, 621, 542), (542, 621, 546, 401), (621, 545, 403, 546), (256, 88, 545, 621), (401, 546, 622, 540), (540, 622, 547, 402), (622, 543, 404, 547), (546, 403, 543, 622), (402, 547, 623, 541), (541, 623, 257, 85), (623, 544, 89, 257), (547, 404, 544, 623)])
_uv = me_cube_001.uv_layers.new(name='UVMap')
_uv.uv.foreach_set('vector', [0.5625, 0.0, 0.5938, 0.0, 0.5938, 0.125, 0.5625, 0.125, 0.5938, 0.0, 0.625, 0.0, 0.625, 0.125, 0.5938, 0.125, 0.5938, 0.125, 0.625, 0.125, 0.625, 0.25, 0.5938, 0.25, 0.5625, 0.125, 0.5938, 0.125, 0.5938, 0.25, 0.5625, 0.25, 0.5625, 0.25, 0.5938, 0.25, 0.5938, 0.375, 0.5625, 0.375, 0.5938, 0.25, 0.625, 0.25, 0.625, 0.375, 0.5938, 0.375, 0.5938, 0.375, 0.625, 0.375, 0.625, 0.5, 0.5938, 0.5, 0.5625, 0.375, 0.5938, 0.375, 0.5938, 0.5, 0.5625, 0.5, 0.5625, 0.75, 0.5938, 0.75, 0.5938, 0.875, 0.5625, 0.875, 0.5938, 0.75, 0.625, 0.75, 0.625, 0.875, 0.5938, 0.875, 0.5938, 0.875, 0.625, 0.875, 0.625, 1.0, 0.5938, 1.0, 0.5625, 0.875, 0.5938, 0.875, 0.5938, 1.0, 0.5625, 1.0, 0.375, 0.0, 0.375, 0.125, 0.375, 0.125, 0.375, 0.0, 0.375, 0.125, 0.375, 0.25, 0.375, 0.25, 0.375, 0.125, 0.375, 0.125, 0.375, 0.25, 0.375, 0.25, 0.375, 0.125, 0.375, 0.0, 0.375, 0.125, 0.375, 0.125, 0.375, 0.0, 0.625, 0.25, 0.625, 0.125, 0.625, 0.125, 0.625, 0.25, 0.625, 0.125, 0.625, 0.0, 0.625, 0.0, 0.625, 0.125, 0.625, 0.125, 0.625, 0.0, 0.625, 0.0, 0.625, 0.125, 0.625, 0.25, 0.625, 0.125, 0.625, 0.125, 0.625, 0.25, 0.375, 0.75, 0.4063, 0.75, 0.4063, 0.875, 0.375, 0.875, 0.4063, 0.75, 0.4375, 0.75, 0.4375, 0.875, 0.4063, 0.875, 0.4063, 0.875, 0.4375, 0.875, 0.4375, 1.0, 0.4063, 1.0, 0.375, 0.875, 0.4063, 0.875, 0.4063, 1.0, 0.375, 1.0, 0.4375, 0.75, 0.4688, 0.75, 0.4688, 0.875, 0.4375, 0.875, 0.4688, 0.75, 0.5, 0.75, 0.5, 0.875, 0.4688, 0.875, 0.4688, 0.875, 0.5, 0.875, 0.5, 1.0, 0.4688, 1.0, 0.4375, 0.875, 0.4688, 0.875, 0.4688, 1.0, 0.4375, 1.0, 0.5, 0.75, 0.5312, 0.75, 0.5312, 0.875, 0.5, 0.875, 0.5312, 0.75, 0.5625, 0.75, 0.5625, 0.875, 0.5312, 0.875, 0.5312, 0.875, 0.5625, 0.875, 0.5625, 1.0, 0.5313, 1.0, 0.5, 0.875, 0.5312, 0.875, 0.5313, 1.0, 0.5, 1.0, 0.375, 0.25, 0.4063, 0.25, 0.4063, 0.375, 0.375, 0.375, 0.4063, 0.25, 0.4375, 0.25, 0.4375, 0.375, 0.4063, 0.375, 0.4063, 0.375, 0.4375, 0.375, 0.4375, 0.5, 0.4063, 0.5, 0.375, 0.375, 0.4063, 0.375, 0.4063, 0.5, 0.375, 0.5, 0.4375, 0.25, 0.4688, 0.25, 0.4688, 0.375, 0.4375, 0.375, 0.4688, 0.25, 0.5, 0.25, 0.5, 0.375, 0.4688, 0.375, 0.4688, 0.375, 0.5, 0.375, 0.5, 0.5, 0.4688, 0.5, 0.4375, 0.375, 0.4688, 0.375, 0.4688, 0.5, 0.4375, 0.5, 0.5, 0.25, 0.5312, 0.25, 0.5312, 0.375, 0.5, 0.375, 0.5312, 0.25, 0.5625, 0.25, 0.5625, 0.375, 0.5312, 0.375, 0.5312, 0.375, 0.5625, 0.375, 0.5625, 0.5, 0.5312, 0.5, 0.5, 0.375, 0.5312, 0.375, 0.5312, 0.5, 0.5, 0.5, 0.375, 0.0, 0.4063, 0.0, 0.4063, 0.125, 0.375, 0.125, 0.4063, 0.0, 0.4375, 0.0, 0.4375, 0.125, 0.4063, 0.125, 0.4063, 0.125, 0.4375, 0.125, 0.4375, 0.25, 0.4063, 0.25, 0.375, 0.125, 0.4063, 0.125, 0.4063, 0.25, 0.375, 0.25, 0.4375, 0.0, 0.4688, 0.0, 0.4688, 0.125, 0.4375, 0.125, 0.4688, 0.0, 0.5, 0.0, 0.5, 0.125, 0.4688, 0.125, 0.4688, 0.125, 0.5, 0.125, 0.5, 0.25, 0.4688, 0.25, 0.4375, 0.125, 0.4688, 0.125, 0.4688, 0.25, 0.4375, 0.25, 0.5, 0.0, 0.5313, 0.0, 0.5313, 0.125, 0.5, 0.125, 0.5313, 0.0, 0.5625, 0.0, 0.5625, 0.125, 0.5313, 0.125, 0.5313, 0.125, 0.5625, 0.125, 0.5625, 0.25, 0.5312, 0.25, 0.5, 0.125, 0.5313, 0.125, 0.5312, 0.25, 0.5, 0.25, 0.625, 1.0, 0.625, 0.875, 0.625, 0.875, 0.625, 1.0, 0.625, 0.875, 0.625, 0.75, 0.625, 0.75, 0.625, 0.875, 0.625, 0.875, 0.625, 0.75, 0.625, 0.75, 0.625, 0.875, 0.625, 1.0, 0.625, 0.875, 0.625, 0.875, 0.625, 1.0, 0.625, 0.5, 0.625, 0.375, 0.625, 0.375, 0.625, 0.5, 0.625, 0.375, 0.625, 0.25, 0.625, 0.25, 0.625, 0.375, 0.625, 0.375, 0.625, 0.25, 0.625, 0.25, 0.625, 0.375, 0.625, 0.5, 0.625, 0.375, 0.625, 0.375, 0.625, 0.5, 0.625, 1.0, 0.625, 1.0, 0.625, 1.0, 0.625, 1.0, 0.625, 1.0, 0.625, 1.0, 0.625, 1.0, 0.625, 1.0, 0.625, 1.0, 0.625, 1.0, 0.625, 1.0, 0.625, 1.0, 0.625, 1.0, 0.625, 1.0, 0.625, 1.0, 0.625, 1.0, 0.625, 1.0, 0.625, 1.0, 0.625, 1.0, 0.625, 1.0, 0.625, 1.0, 0.625, 1.0, 0.625, 1.0, 0.625, 1.0, 0.625, 1.0, 0.625, 1.0, 0.625, 1.0, 0.625, 1.0, 0.625, 1.0, 0.625, 1.0, 0.625, 1.0, 0.625, 1.0, 0.875, 0.75, 0.875, 0.625, 0.875, 0.625, 0.875, 0.75, 0.875, 0.625, 0.875, 0.5, 0.875, 0.5, 0.875, 0.625, 0.875, 0.625, 0.875, 0.5, 0.875, 0.5, 0.875, 0.625, 0.875, 0.75, 0.875, 0.625, 0.875, 0.625, 0.875, 0.75, 0.625, 0.25, 0.625, 0.25, 0.625, 0.25, 0.625, 0.25, 0.625, 0.25, 0.625, 0.25, 0.625, 0.25, 0.625, 0.25, 0.625, 0.25, 0.625, 0.25, 0.625, 0.25, 0.625, 0.25, 0.625, 0.25, 0.625, 0.25, 0.625, 0.25, 0.625, 0.25, 0.625, 0.25, 0.625, 0.25, 0.625, 0.25, 0.625, 0.25, 0.625, 0.25, 0.625, 0.25, 0.625, 0.25, 0.625, 0.25, 0.625, 0.25, 0.625, 0.25, 0.625, 0.25, 0.625, 0.25, 0.625, 0.25, 0.625, 0.25, 0.625, 0.25, 0.625, 0.25, 0.625, 0.25, 0.625, 0.125, 0.625, 0.125, 0.625, 0.25, 0.625, 0.125, 0.625, 0.0, 0.625, 0.0, 0.625, 0.125, 0.625, 0.125, 0.625, 0.0, 0.625, 0.0, 0.625, 0.125, 0.625, 0.25, 0.625, 0.125, 0.625, 0.125, 0.625, 0.25, 0.625, 0.25, 0.625, 0.25, 0.625, 0.25, 0.625, 0.25, 0.625, 0.25, 0.625, 0.25, 0.625, 0.25, 0.625, 0.25, 0.625, 0.25, 0.625, 0.25, 0.625, 0.25, 0.625, 0.25, 0.625, 0.25, 0.625, 0.25, 0.625, 0.25, 0.625, 0.25, 0.875, 0.75, 0.875, 0.625, 0.875, 0.625, 0.875, 0.75, 0.875, 0.625, 0.875, 0.5, 0.875, 0.5, 0.875, 0.625, 0.875, 0.625, 0.875, 0.5, 0.875, 0.5, 0.875, 0.625, 0.875, 0.75, 0.875, 0.625, 0.875, 0.625, 0.875, 0.75, 0.875, 0.75, 0.875, 0.625, 0.875, 0.625, 0.875, 0.75, 0.875, 0.625, 0.875, 0.5, 0.875, 0.5, 0.875, 0.625, 0.875, 0.625, 0.875, 0.5, 0.875, 0.5, 0.875, 0.625, 0.875, 0.75, 0.875, 0.625, 0.875, 0.625, 0.875, 0.75, 0.875, 0.75, 0.875, 0.625, 0.875, 0.625, 0.875, 0.75, 0.875, 0.625, 0.875, 0.5, 0.875, 0.5, 0.875, 0.625, 0.875, 0.625, 0.875, 0.5, 0.875, 0.5, 0.875, 0.625, 0.875, 0.75, 0.875, 0.625, 0.875, 0.625, 0.875, 0.75, 0.625, 1.0, 0.625, 1.0, 0.625, 1.0, 0.625, 1.0, 0.625, 1.0, 0.625, 1.0, 0.625, 1.0, 0.625, 1.0, 0.625, 1.0, 0.625, 1.0, 0.625, 1.0, 0.625, 1.0, 0.625, 1.0, 0.625, 1.0, 0.625, 1.0, 0.625, 1.0, 0.625, 0.25, 0.625, 0.125, 0.625, 0.125, 0.625, 0.25, 0.625, 0.125, 0.625, 0.0, 0.625, 0.0, 0.625, 0.125, 0.625, 0.125, 0.625, 0.0, 0.625, 0.0, 0.625, 0.125, 0.625, 0.25, 0.625, 0.125, 0.625, 0.125, 0.625, 0.25, 0.625, 0.25, 0.625, 0.125, 0.625, 0.125, 0.625, 0.25, 0.625, 0.125, 0.625, 0.0, 0.625, 0.0, 0.625, 0.125, 0.625, 0.125, 0.625, 0.0, 0.625, 0.0, 0.625, 0.125, 0.625, 0.25, 0.625, 0.125, 0.625, 0.125, 0.625, 0.25, 0.625, 1.0, 0.625, 1.0, 0.625, 1.0, 0.625, 1.0, 0.625, 1.0, 0.625, 1.0, 0.625, 1.0, 0.625, 1.0, 0.625, 1.0, 0.625, 1.0, 0.625, 1.0, 0.625, 1.0, 0.625, 1.0, 0.625, 1.0, 0.625, 1.0, 0.625, 1.0, 0.625, 0.25, 0.625, 0.125, 0.625, 0.125, 0.625, 0.25, 0.625, 0.125, 0.625, 0.0, 0.625, 0.0, 0.625, 0.125, 0.625, 0.125, 0.625, 0.0, 0.625, 0.0, 0.625, 0.125, 0.625, 0.25, 0.625, 0.125, 0.625, 0.125, 0.625, 0.25, 0.625, 0.25, 0.625, 0.25, 0.625, 0.25, 0.625, 0.25, 0.625, 0.25, 0.625, 0.25, 0.625, 0.25, 0.625, 0.25, 0.625, 0.25, 0.625, 0.25, 0.625, 0.25, 0.625, 0.25, 0.625, 0.25, 0.625, 0.25, 0.625, 0.25, 0.625, 0.25, 0.625, 1.0, 0.625, 0.875, 0.625, 0.875, 0.625, 1.0, 0.625, 0.875, 0.625, 0.75, 0.625, 0.75, 0.625, 0.875, 0.625, 0.875, 0.625, 0.75, 0.625, 0.75, 0.625, 0.875, 0.625, 1.0, 0.625, 0.875, 0.625, 0.875, 0.625, 1.0, 0.875, 0.5, 0.875, 0.625, 0.875, 0.625, 0.875, 0.5, 0.875, 0.625, 0.875, 0.75, 0.875, 0.75, 0.875, 0.625, 0.875, 0.625, 0.875, 0.75, 0.875, 0.75, 0.875, 0.625, 0.875, 0.5, 0.875, 0.625, 0.875, 0.625, 0.875, 0.5, 0.625, 1.0, 0.625, 0.875, 0.625, 0.875, 0.625, 1.0, 0.625, 0.875, 0.625, 0.75, 0.625, 0.75, 0.625, 0.875, 0.625, 0.875, 0.625, 0.75, 0.625, 0.75, 0.625, 0.875, 0.625, 1.0, 0.625, 0.875, 0.625, 0.875, 0.625, 1.0, 0.625, 0.5, 0.625, 0.375, 0.625, 0.375, 0.625, 0.5, 0.625, 0.375, 0.625, 0.25, 0.625, 0.25, 0.625, 0.375, 0.625, 0.375, 0.625, 0.25, 0.625, 0.25, 0.625, 0.375, 0.625, 0.5, 0.625, 0.375, 0.625, 0.375, 0.625, 0.5, 0.625, 0.5, 0.625, 0.375, 0.625, 0.375, 0.625, 0.5, 0.625, 0.375, 0.625, 0.25, 0.625, 0.25, 0.625, 0.375, 0.625, 0.375, 0.625, 0.25, 0.625, 0.25, 0.625, 0.375, 0.625, 0.5, 0.625, 0.375, 0.625, 0.375, 0.625, 0.5, 0.875, 0.5, 0.875, 0.625, 0.875, 0.625, 0.875, 0.5, 0.875, 0.625, 0.875, 0.75, 0.875, 0.75, 0.875, 0.625, 0.875, 0.625, 0.875, 0.75, 0.875, 0.75, 0.875, 0.625, 0.875, 0.5, 0.875, 0.625, 0.875, 0.625, 0.875, 0.5, 0.625, 1.0, 0.625, 0.875, 0.625, 0.875, 0.625, 1.0, 0.625, 0.875, 0.625, 0.75, 0.625, 0.75, 0.625, 0.875, 0.625, 0.875, 0.625, 0.75, 0.625, 0.75, 0.625, 0.875, 0.625, 1.0, 0.625, 0.875, 0.625, 0.875, 0.625, 1.0, 0.875, 0.5, 0.875, 0.625, 0.875, 0.625, 0.875, 0.5, 0.875, 0.625, 0.875, 0.75, 0.875, 0.75, 0.875, 0.625, 0.875, 0.625, 0.875, 0.75, 0.875, 0.75, 0.875, 0.625, 0.875, 0.5, 0.875, 0.625, 0.875, 0.625, 0.875, 0.5, 0.625, 1.0, 0.625, 0.875, 0.625, 0.8375, 0.625, 1.0, 0.625, 0.75, 0.625, 0.75, 0.625, 0.8375, 0.625, 0.875, 0.625, 0.75, 0.625, 0.8002, 0.625, 0.8375, 0.625, 0.75, 0.625, 0.8503, 0.625, 0.8501, 0.625, 0.8375, 0.625, 0.8002, 0.625, 0.8498, 0.625, 0.7999, 0.625, 0.8375, 0.625, 0.8501, 0.625, 0.75, 0.625, 0.75, 0.625, 0.8375, 0.625, 0.7999, 0.625, 0.75, 0.625, 0.875, 0.625, 0.8375, 0.625, 0.75, 0.625, 1.0, 0.625, 1.0, 0.625, 0.8375, 0.625, 0.875, 0.625, 0.5, 0.625, 0.375, 0.625, 0.375, 0.625, 0.5, 0.625, 0.375, 0.625, 0.25, 0.625, 0.25, 0.625, 0.375, 0.625, 0.375, 0.625, 0.25, 0.625, 0.25, 0.625, 0.375, 0.625, 0.5, 0.625, 0.375, 0.625, 0.375, 0.625, 0.5, 0.625, 0.625, 0.625, 0.5, 0.625, 0.5, 0.625, 0.625, 0.625, 0.625, 0.625, 0.5, 0.625, 0.5, 0.625, 0.625, 0.625, 0.75, 0.625, 0.625, 0.625, 0.625, 0.625, 0.75, 0.625, 0.5, 0.625, 0.375, 0.625, 0.375, 0.625, 0.5, 0.625, 0.375, 0.625, 0.25, 0.625, 0.25, 0.625, 0.375, 0.625, 0.375, 0.625, 0.25, 0.625, 0.25, 0.625, 0.375, 0.625, 0.5, 0.625, 0.375, 0.625, 0.375, 0.625, 0.5, 0.875, 0.5, 0.875, 0.625, 0.875, 0.625, 0.875, 0.5, 0.875, 0.625, 0.875, 0.75, 0.875, 0.75, 0.875, 0.625, 0.875, 0.625, 0.875, 0.75, 0.875, 0.75, 0.875, 0.625, 0.875, 0.5, 0.875, 0.625, 0.875, 0.625, 0.875, 0.5, 0.625, 0.75, 0.625, 0.625, 0.625, 0.625, 0.625, 0.75, 0.625, 0.625, 0.625, 0.5, 0.625, 0.5, 0.625, 0.625, 0.625, 0.625, 0.625, 0.5, 0.625, 0.5, 0.625, 0.625, 0.625, 0.75, 0.625, 0.625, 0.625, 0.625, 0.625, 0.75, 0.875, 0.5, 0.875, 0.625, 0.875, 0.625, 0.875, 0.5, 0.875, 0.625, 0.875, 0.75, 0.875, 0.75, 0.875, 0.625, 0.875, 0.625, 0.875, 0.75, 0.875, 0.75, 0.875, 0.625, 0.875, 0.5, 0.875, 0.625, 0.875, 0.625, 0.875, 0.5, 0.625, 1.0, 0.625, 0.875, 0.625, 0.875, 0.625, 1.0, 0.625, 0.875, 0.625, 0.75, 0.625, 0.75, 0.625, 0.875, 0.625, 0.875, 0.625, 0.75, 0.625, 0.75, 0.625, 0.875, 0.625, 1.0, 0.625, 0.875, 0.625, 0.875, 0.625, 1.0, 0.625, 0.5, 0.625, 0.375, 0.625, 0.375, 0.625, 0.5, 0.625, 0.375, 0.625, 0.25, 0.625, 0.25, 0.625, 0.375, 0.625, 0.375, 0.625, 0.25, 0.625, 0.25, 0.625, 0.375, 0.625, 0.5, 0.625, 0.375, 0.625, 0.375, 0.625, 0.5, 0.625, 0.5, 0.75, 0.5, 0.75, 0.625, 0.625, 0.625, 0.75, 0.5, 0.875, 0.5, 0.875, 0.625, 0.75, 0.625, 0.75, 0.625, 0.875, 0.625, 0.875, 0.75, 0.75, 0.75, 0.625, 0.625, 0.75, 0.625, 0.75, 0.75, 0.625, 0.75, 0.875, 0.5, 0.875, 0.625, 0.875, 0.625, 0.875, 0.5, 0.875, 0.625, 0.875, 0.75, 0.875, 0.75, 0.875, 0.625, 0.875, 0.625, 0.875, 0.75, 0.875, 0.75, 0.875, 0.625, 0.875, 0.5, 0.875, 0.625, 0.875, 0.625, 0.875, 0.5, 0.625, 1.0, 0.625, 0.875, 0.625, 0.875, 0.625, 1.0, 0.625, 0.875, 0.625, 0.75, 0.625, 0.75, 0.625, 0.875, 0.625, 0.875, 0.625, 0.75, 0.625, 0.75, 0.625, 0.875, 0.625, 1.0, 0.625, 0.875, 0.625, 0.875, 0.625, 1.0, 0.625, 0.5, 0.625, 0.375, 0.625, 0.375, 0.625, 0.5, 0.625, 0.375, 0.625, 0.25, 0.625, 0.25, 0.625, 0.375, 0.625, 0.375, 0.625, 0.25, 0.625, 0.25, 0.625, 0.375, 0.625, 0.5, 0.625, 0.375, 0.625, 0.375, 0.625, 0.5, 0.375, 0.5, 0.375, 0.625, 0.375, 0.625, 0.375, 0.5, 0.375, 0.625, 0.375, 0.75, 0.375, 0.75, 0.375, 0.625, 0.375, 0.625, 0.375, 0.75, 0.375, 0.75, 0.375, 0.625, 0.375, 0.5, 0.375, 0.625, 0.375, 0.625, 0.375, 0.5, 0.375, 0.5, 0.375, 0.625, 0.375, 0.625, 0.375, 0.5, 0.375, 0.625, 0.375, 0.75, 0.375, 0.75, 0.375, 0.625, 0.375, 0.625, 0.375, 0.75, 0.375, 0.75, 0.375, 0.625, 0.375, 0.5, 0.375, 0.625, 0.375, 0.625, 0.375, 0.5, 0.375, 0.75, 0.375, 0.875, 0.375, 0.875, 0.375, 0.75, 0.375, 0.875, 0.375, 1.0, 0.375, 1.0, 0.375, 0.875, 0.375, 0.875, 0.375, 1.0, 0.375, 1.0, 0.375, 0.875, 0.375, 0.75, 0.375, 0.875, 0.375, 0.875, 0.375, 0.75, 0.375, 0.25, 0.375, 0.375, 0.375, 0.375, 0.375, 0.25, 0.375, 0.375, 0.375, 0.5, 0.375, 0.5, 0.375, 0.375, 0.375, 0.375, 0.375, 0.5, 0.375, 0.5, 0.375, 0.375, 0.375, 0.25, 0.375, 0.375, 0.375, 0.375, 0.375, 0.25, 0.375, 0.5, 0.375, 0.625, 0.375, 0.625, 0.375, 0.5, 0.375, 0.625, 0.375, 0.75, 0.375, 0.75, 0.375, 0.625, 0.375, 0.625, 0.375, 0.75, 0.375, 0.75, 0.375, 0.625, 0.375, 0.5, 0.375, 0.625, 0.375, 0.625, 0.375, 0.5, 0.375, 0.0, 0.375, 0.125, 0.375, 0.125, 0.375, 0.0, 0.375, 0.125, 0.375, 0.25, 0.375, 0.25, 0.375, 0.125, 0.375, 0.125, 0.375, 0.25, 0.375, 0.25, 0.375, 0.125, 0.375, 0.0, 0.375, 0.125, 0.375, 0.125, 0.375, 0.0, 0.375, 0.75, 0.375, 0.875, 0.375, 0.875, 0.375, 0.75, 0.375, 0.875, 0.375, 1.0, 0.375, 1.0, 0.375, 0.875, 0.375, 0.875, 0.375, 1.0, 0.375, 1.0, 0.375, 0.875, 0.375, 0.75, 0.375, 0.875, 0.375, 0.875, 0.375, 0.75, 0.375, 0.25, 0.375, 0.375, 0.375, 0.375, 0.375, 0.25, 0.375, 0.375, 0.375, 0.5, 0.375, 0.5, 0.375, 0.375, 0.375, 0.375, 0.375, 0.5, 0.375, 0.5, 0.375, 0.375, 0.375, 0.25, 0.375, 0.375, 0.375, 0.375, 0.375, 0.25, 0.375, 0.75, 0.375, 0.875, 0.375, 0.875, 0.375, 0.75, 0.375, 0.875, 0.375, 1.0, 0.375, 1.0, 0.375, 0.875, 0.375, 0.875, 0.375, 1.0, 0.375, 1.0, 0.375, 0.875, 0.375, 0.75, 0.375, 0.875, 0.375, 0.875, 0.375, 0.75, 0.375, 0.0, 0.375, 0.125, 0.375, 0.125, 0.375, 0.0, 0.375, 0.125, 0.375, 0.25, 0.375, 0.25, 0.375, 0.125, 0.375, 0.125, 0.375, 0.25, 0.375, 0.25, 0.375, 0.125, 0.375, 0.0, 0.375, 0.125, 0.375, 0.125, 0.375, 0.0, 0.375, 0.75, 0.375, 0.875, 0.375, 0.875, 0.375, 0.75, 0.375, 0.875, 0.375, 1.0, 0.375, 1.0, 0.375, 0.875, 0.375, 0.875, 0.375, 1.0, 0.375, 1.0, 0.375, 0.875, 0.375, 0.75, 0.375, 0.875, 0.375, 0.875, 0.375, 0.75, 0.375, 0.25, 0.375, 0.375, 0.375, 0.375, 0.375, 0.25, 0.375, 0.375, 0.375, 0.5, 0.375, 0.5, 0.375, 0.375, 0.375, 0.375, 0.375, 0.5, 0.375, 0.5, 0.375, 0.375, 0.375, 0.25, 0.375, 0.375, 0.375, 0.375, 0.375, 0.25, 0.125, 0.5, 0.25, 0.5, 0.25, 0.625, 0.125, 0.625, 0.25, 0.5, 0.375, 0.5, 0.375, 0.625, 0.25, 0.625, 0.25, 0.625, 0.375, 0.625, 0.375, 0.75, 0.25, 0.75, 0.125, 0.625, 0.25, 0.625, 0.25, 0.75, 0.125, 0.75, 0.375, 0.25, 0.375, 0.375, 0.375, 0.375, 0.375, 0.25, 0.375, 0.375, 0.375, 0.5, 0.375, 0.5, 0.375, 0.375, 0.375, 0.375, 0.375, 0.5, 0.375, 0.5, 0.375, 0.375, 0.375, 0.25, 0.375, 0.375, 0.375, 0.375, 0.375, 0.25, 0.375, 0.5, 0.375, 0.625, 0.375, 0.625, 0.375, 0.5, 0.375, 0.625, 0.375, 0.75, 0.375, 0.75, 0.375, 0.625, 0.375, 0.625, 0.375, 0.75, 0.375, 0.75, 0.375, 0.625, 0.375, 0.5, 0.375, 0.625, 0.375, 0.625, 0.375, 0.5, 0.375, 0.0, 0.375, 0.125, 0.375, 0.125, 0.375, 0.0, 0.375, 0.125, 0.375, 0.25, 0.375, 0.25, 0.375, 0.125, 0.375, 0.125, 0.375, 0.25, 0.375, 0.25, 0.375, 0.125, 0.375, 0.0, 0.375, 0.125, 0.375, 0.125, 0.375, 0.0, 0.375, 0.75, 0.375, 0.875, 0.375, 0.875, 0.375, 0.75, 0.375, 0.875, 0.375, 1.0, 0.375, 1.0, 0.375, 0.875, 0.375, 0.875, 0.375, 1.0, 0.375, 1.0, 0.375, 0.875, 0.375, 0.75, 0.375, 0.875, 0.375, 0.875, 0.375, 0.75, 0.375, 0.0, 0.375, 0.0, 0.375, 0.0, 0.375, 0.0, 0.375, 0.0, 0.375, 0.0, 0.375, 0.0, 0.375, 0.0, 0.375, 0.0, 0.375, 0.0, 0.375, 0.0, 0.375, 0.0, 0.375, 0.0, 0.375, 0.0, 0.375, 0.0, 0.375, 0.0, 0.375, 0.75, 0.375, 0.75, 0.375, 0.75, 0.375, 0.75, 0.375, 0.75, 0.375, 0.75, 0.375, 0.75, 0.375, 0.75, 0.375, 0.75, 0.375, 0.75, 0.375, 0.75, 0.375, 0.75, 0.375, 0.75, 0.375, 0.75, 0.375, 0.75, 0.375, 0.75, 0.125, 0.75, 0.25, 0.75, 0.25, 0.75, 0.125, 0.75, 0.25, 0.75, 0.375, 0.75, 0.375, 0.75, 0.25, 0.75, 0.25, 0.75, 0.375, 0.75, 0.375, 0.75, 0.25, 0.75, 0.125, 0.75, 0.25, 0.75, 0.25, 0.75, 0.125, 0.75, 0.625, 0.75, 0.625, 0.7999, 0.625, 0.8, 0.625, 0.75, 0.625, 0.7999, 0.625, 0.8498, 0.625, 0.8501, 0.625, 0.8, 0.625, 0.8, 0.625, 0.8501, 0.625, 0.8503, 0.625, 0.8002, 0.625, 0.75, 0.625, 0.8, 0.625, 0.8002, 0.625, 0.75, 0.625, 0.75, 0.625, 0.7999, 0.625, 0.7999, 0.625, 0.75, 0.625, 0.7999, 0.625, 0.8498, 0.625, 0.8498, 0.625, 0.7999, 0.625, 0.7999, 0.625, 0.8498, 0.625, 0.8498, 0.625, 0.7999, 0.625, 0.75, 0.625, 0.7999, 0.625, 0.7999, 0.625, 0.75, 0.625, 0.8498, 0.625, 0.8501, 0.625, 0.8501, 0.625, 0.8498, 0.625, 0.8501, 0.625, 0.8503, 0.625, 0.8503, 0.625, 0.8501, 0.625, 0.8501, 0.625, 0.8503, 0.625, 0.8503, 0.625, 0.8501, 0.625, 0.8498, 0.625, 0.8501, 0.625, 0.8501, 0.625, 0.8498, 0.625, 0.8503, 0.625, 0.8002, 0.625, 0.8002, 0.625, 0.8503, 0.625, 0.8002, 0.625, 0.75, 0.625, 0.75, 0.625, 0.8002, 0.625, 0.8002, 0.625, 0.75, 0.625, 0.75, 0.625, 0.8002, 0.625, 0.8503, 0.625, 0.8002, 0.625, 0.8002, 0.625, 0.8503, 0.5625, 0.0, 0.5625, 0.125, 0.5938, 0.125, 0.5938, 0.0, 0.5938, 0.0, 0.5938, 0.125, 0.625, 0.125, 0.625, 0.0, 0.5938, 0.125, 0.5938, 0.25, 0.625, 0.25, 0.625, 0.125, 0.5625, 0.125, 0.5625, 0.25, 0.5938, 0.25, 0.5938, 0.125, 0.5625, 0.25, 0.5625, 0.375, 0.5938, 0.375, 0.5938, 0.25, 0.5938, 0.25, 0.5938, 0.375, 0.625, 0.375, 0.625, 0.25, 0.5938, 0.375, 0.5938, 0.5, 0.625, 0.5, 0.625, 0.375, 0.5625, 0.375, 0.5625, 0.5, 0.5938, 0.5, 0.5938, 0.375, 0.5625, 0.75, 0.5625, 0.875, 0.5938, 0.875, 0.5938, 0.75, 0.5938, 0.75, 0.5938, 0.875, 0.625, 0.875, 0.625, 0.75, 0.5938, 0.875, 0.5938, 1.0, 0.625, 1.0, 0.625, 0.875, 0.5625, 0.875, 0.5625, 1.0, 0.5938, 1.0, 0.5938, 0.875, 0.375, 0.0, 0.375, 0.0, 0.375, 0.125, 0.375, 0.125, 0.375, 0.125, 0.375, 0.125, 0.375, 0.25, 0.375, 0.25, 0.375, 0.125, 0.375, 0.125, 0.375, 0.25, 0.375, 0.25, 0.375, 0.0, 0.375, 0.0, 0.375, 0.125, 0.375, 0.125, 0.625, 0.25, 0.625, 0.25, 0.625, 0.125, 0.625, 0.125, 0.625, 0.125, 0.625, 0.125, 0.625, 0.0, 0.625, 0.0, 0.625, 0.125, 0.625, 0.125, 0.625, 0.0, 0.625, 0.0, 0.625, 0.25, 0.625, 0.25, 0.625, 0.125, 0.625, 0.125, 0.375, 0.75, 0.375, 0.875, 0.4063, 0.875, 0.4063, 0.75, 0.4063, 0.75, 0.4063, 0.875, 0.4375, 0.875, 0.4375, 0.75, 0.4063, 0.875, 0.4063, 1.0, 0.4375, 1.0, 0.4375, 0.875, 0.375, 0.875, 0.375, 1.0, 0.4063, 1.0, 0.4063, 0.875, 0.4375, 0.75, 0.4375, 0.875, 0.4688, 0.875, 0.4688, 0.75, 0.4688, 0.75, 0.4688, 0.875, 0.5, 0.875, 0.5, 0.75, 0.4688, 0.875, 0.4688, 1.0, 0.5, 1.0, 0.5, 0.875, 0.4375, 0.875, 0.4375, 1.0, 0.4688, 1.0, 0.4688, 0.875, 0.5, 0.75, 0.5, 0.875, 0.5312, 0.875, 0.5312, 0.75, 0.5312, 0.75, 0.5312, 0.875, 0.5625, 0.875, 0.5625, 0.75, 0.5312, 0.875, 0.5313, 1.0, 0.5625, 1.0, 0.5625, 0.875, 0.5, 0.875, 0.5, 1.0, 0.5313, 1.0, 0.5312, 0.875, 0.375, 0.25, 0.375, 0.375, 0.4063, 0.375, 0.4063, 0.25, 0.4063, 0.25, 0.4063, 0.375, 0.4375, 0.375, 0.4375, 0.25, 0.4063, 0.375, 0.4063, 0.5, 0.4375, 0.5, 0.4375, 0.375, 0.375, 0.375, 0.375, 0.5, 0.4063, 0.5, 0.4063, 0.375, 0.4375, 0.25, 0.4375, 0.375, 0.4688, 0.375, 0.4688, 0.25, 0.4688, 0.25, 0.4688, 0.375, 0.5, 0.375, 0.5, 0.25, 0.4688, 0.375, 0.4688, 0.5, 0.5, 0.5, 0.5, 0.375, 0.4375, 0.375, 0.4375, 0.5, 0.4688, 0.5, 0.4688, 0.375, 0.5, 0.25, 0.5, 0.375, 0.5312, 0.375, 0.5312, 0.25, 0.5312, 0.25, 0.5312, 0.375, 0.5625, 0.375, 0.5625, 0.25, 0.5312, 0.375, 0.5312, 0.5, 0.5625, 0.5, 0.5625, 0.375, 0.5, 0.375, 0.5, 0.5, 0.5312, 0.5, 0.5312, 0.375, 0.375, 0.0, 0.375, 0.125, 0.4063, 0.125, 0.4063, 0.0, 0.4063, 0.0, 0.4063, 0.125, 0.4375, 0.125, 0.4375, 0.0, 0.4063, 0.125, 0.4063, 0.25, 0.4375, 0.25, 0.4375, 0.125, 0.375, 0.125, 0.375, 0.25, 0.4063, 0.25, 0.4063, 0.125, 0.4375, 0.0, 0.4375, 0.125, 0.4688, 0.125, 0.4688, 0.0, 0.4688, 0.0, 0.4688, 0.125, 0.5, 0.125, 0.5, 0.0, 0.4688, 0.125, 0.4688, 0.25, 0.5, 0.25, 0.5, 0.125, 0.4375, 0.125, 0.4375, 0.25, 0.4688, 0.25, 0.4688, 0.125, 0.5, 0.0, 0.5, 0.125, 0.5313, 0.125, 0.5313, 0.0, 0.5313, 0.0, 0.5313, 0.125, 0.5625, 0.125, 0.5625, 0.0, 0.5313, 0.125, 0.5312, 0.25, 0.5625, 0.25, 0.5625, 0.125, 0.5, 0.125, 0.5, 0.25, 0.5312, 0.25, 0.5313, 0.125, 0.625, 1.0, 0.625, 1.0, 0.625, 0.875, 0.625, 0.875, 0.625, 0.875, 0.625, 0.875, 0.625, 0.75, 0.625, 0.75, 0.625, 0.875, 0.625, 0.875, 0.625, 0.75, 0.625, 0.75, 0.625, 1.0, 0.625, 1.0, 0.625, 0.875, 0.625, 0.875, 0.625, 0.5, 0.625, 0.5, 0.625, 0.375, 0.625, 0.375, 0.625, 0.375, 0.625, 0.375, 0.625, 0.25, 0.625, 0.25, 0.625, 0.375, 0.625, 0.375, 0.625, 0.25, 0.625, 0.25, 0.625, 0.5, 0.625, 0.5, 0.625, 0.375, 0.625, 0.375, 0.625, 1.0, 0.625, 1.0, 0.625, 1.0, 0.625, 1.0, 0.625, 1.0, 0.625, 1.0, 0.625, 1.0, 0.625, 1.0, 0.625, 1.0, 0.625, 1.0, 0.625, 1.0, 0.625, 1.0, 0.625, 1.0, 0.625, 1.0, 0.625, 1.0, 0.625, 1.0, 0.625, 1.0, 0.625, 1.0, 0.625, 1.0, 0.625, 1.0, 0.625, 1.0, 0.625, 1.0, 0.625, 1.0, 0.625, 1.0, 0.625, 1.0, 0.625, 1.0, 0.625, 1.0, 0.625, 1.0, 0.625, 1.0, 0.625, 1.0, 0.625, 1.0, 0.625, 1.0, 0.875, 0.75, 0.875, 0.75, 0.875, 0.625, 0.875, 0.625, 0.875, 0.625, 0.875, 0.625, 0.875, 0.5, 0.875, 0.5, 0.875, 0.625, 0.875, 0.625, 0.875, 0.5, 0.875, 0.5, 0.875, 0.75, 0.875, 0.75, 0.875, 0.625, 0.875, 0.625, 0.625, 0.25, 0.625, 0.25, 0.625, 0.25, 0.625, 0.25, 0.625, 0.25, 0.625, 0.25, 0.625, 0.25, 0.625, 0.25, 0.625, 0.25, 0.625, 0.25, 0.625, 0.25, 0.625, 0.25, 0.625, 0.25, 0.625, 0.25, 0.625, 0.25, 0.625, 0.25, 0.625, 0.25, 0.625, 0.25, 0.625, 0.25, 0.625, 0.25, 0.625, 0.25, 0.625, 0.25, 0.625, 0.25, 0.625, 0.25, 0.625, 0.25, 0.625, 0.25, 0.625, 0.25, 0.625, 0.25, 0.625, 0.25, 0.625, 0.25, 0.625, 0.25, 0.625, 0.25, 0.625, 0.25, 0.625, 0.25, 0.625, 0.125, 0.625, 0.125, 0.625, 0.125, 0.625, 0.125, 0.625, 0.0, 0.625, 0.0, 0.625, 0.125, 0.625, 0.125, 0.625, 0.0, 0.625, 0.0, 0.625, 0.25, 0.625, 0.25, 0.625, 0.125, 0.625, 0.125, 0.625, 0.25, 0.625, 0.25, 0.625, 0.25, 0.625, 0.25, 0.625, 0.25, 0.625, 0.25, 0.625, 0.25, 0.625, 0.25, 0.625, 0.25, 0.625, 0.25, 0.625, 0.25, 0.625, 0.25, 0.625, 0.25, 0.625, 0.25, 0.625, 0.25, 0.625, 0.25, 0.875, 0.75, 0.875, 0.75, 0.875, 0.625, 0.875, 0.625, 0.875, 0.625, 0.875, 0.625, 0.875, 0.5, 0.875, 0.5, 0.875, 0.625, 0.875, 0.625, 0.875, 0.5, 0.875, 0.5, 0.875, 0.75, 0.875, 0.75, 0.875, 0.625, 0.875, 0.625, 0.875, 0.75, 0.875, 0.75, 0.875, 0.625, 0.875, 0.625, 0.875, 0.625, 0.875, 0.625, 0.875, 0.5, 0.875, 0.5, 0.875, 0.625, 0.875, 0.625, 0.875, 0.5, 0.875, 0.5, 0.875, 0.75, 0.875, 0.75, 0.875, 0.625, 0.875, 0.625, 0.875, 0.75, 0.875, 0.75, 0.875, 0.625, 0.875, 0.625, 0.875, 0.625, 0.875, 0.625, 0.875, 0.5, 0.875, 0.5, 0.875, 0.625, 0.875, 0.625, 0.875, 0.5, 0.875, 0.5, 0.875, 0.75, 0.875, 0.75, 0.875, 0.625, 0.875, 0.625, 0.625, 1.0, 0.625, 1.0, 0.625, 1.0, 0.625, 1.0, 0.625, 1.0, 0.625, 1.0, 0.625, 1.0, 0.625, 1.0, 0.625, 1.0, 0.625, 1.0, 0.625, 1.0, 0.625, 1.0, 0.625, 1.0, 0.625, 1.0, 0.625, 1.0, 0.625, 1.0, 0.625, 0.25, 0.625, 0.25, 0.625, 0.125, 0.625, 0.125, 0.625, 0.125, 0.625, 0.125, 0.625, 0.0, 0.625, 0.0, 0.625, 0.125, 0.625, 0.125, 0.625, 0.0, 0.625, 0.0, 0.625, 0.25, 0.625, 0.25, 0.625, 0.125, 0.625, 0.125, 0.625, 0.25, 0.625, 0.25, 0.625, 0.125, 0.625, 0.125, 0.625, 0.125, 0.625, 0.125, 0.625, 0.0, 0.625, 0.0, 0.625, 0.125, 0.625, 0.125, 0.625, 0.0, 0.625, 0.0, 0.625, 0.25, 0.625, 0.25, 0.625, 0.125, 0.625, 0.125, 0.625, 1.0, 0.625, 1.0, 0.625, 1.0, 0.625, 1.0, 0.625, 1.0, 0.625, 1.0, 0.625, 1.0, 0.625, 1.0, 0.625, 1.0, 0.625, 1.0, 0.625, 1.0, 0.625, 1.0, 0.625, 1.0, 0.625, 1.0, 0.625, 1.0, 0.625, 1.0, 0.625, 0.25, 0.625, 0.25, 0.625, 0.125, 0.625, 0.125, 0.625, 0.125, 0.625, 0.125, 0.625, 0.0, 0.625, 0.0, 0.625, 0.125, 0.625, 0.125, 0.625, 0.0, 0.625, 0.0, 0.625, 0.25, 0.625, 0.25, 0.625, 0.125, 0.625, 0.125, 0.625, 0.25, 0.625, 0.25, 0.625, 0.25, 0.625, 0.25, 0.625, 0.25, 0.625, 0.25, 0.625, 0.25, 0.625, 0.25, 0.625, 0.25, 0.625, 0.25, 0.625, 0.25, 0.625, 0.25, 0.625, 0.25, 0.625, 0.25, 0.625, 0.25, 0.625, 0.25, 0.625, 1.0, 0.625, 1.0, 0.625, 0.875, 0.625, 0.875, 0.625, 0.875, 0.625, 0.875, 0.625, 0.75, 0.625, 0.75, 0.625, 0.875, 0.625, 0.875, 0.625, 0.75, 0.625, 0.75, 0.625, 1.0, 0.625, 1.0, 0.625, 0.875, 0.625, 0.875, 0.875, 0.5, 0.875, 0.5, 0.875, 0.625, 0.875, 0.625, 0.875, 0.625, 0.875, 0.625, 0.875, 0.75, 0.875, 0.75, 0.875, 0.625, 0.875, 0.625, 0.875, 0.75, 0.875, 0.75, 0.875, 0.5, 0.875, 0.5, 0.875, 0.625, 0.875, 0.625, 0.625, 1.0, 0.625, 1.0, 0.625, 0.875, 0.625, 0.875, 0.625, 0.875, 0.625, 0.875, 0.625, 0.75, 0.625, 0.75, 0.625, 0.875, 0.625, 0.875, 0.625, 0.75, 0.625, 0.75, 0.625, 1.0, 0.625, 1.0, 0.625, 0.875, 0.625, 0.875, 0.625, 0.5, 0.625, 0.5, 0.625, 0.375, 0.625, 0.375, 0.625, 0.375, 0.625, 0.375, 0.625, 0.25, 0.625, 0.25, 0.625, 0.375, 0.625, 0.375, 0.625, 0.25, 0.625, 0.25, 0.625, 0.5, 0.625, 0.5, 0.625, 0.375, 0.625, 0.375, 0.625, 0.5, 0.625, 0.5, 0.625, 0.375, 0.625, 0.375, 0.625, 0.375, 0.625, 0.375, 0.625, 0.25, 0.625, 0.25, 0.625, 0.375, 0.625, 0.375, 0.625, 0.25, 0.625, 0.25, 0.625, 0.5, 0.625, 0.5, 0.625, 0.375, 0.625, 0.375, 0.875, 0.5, 0.875, 0.5, 0.875, 0.625, 0.875, 0.625, 0.875, 0.625, 0.875, 0.625, 0.875, 0.75, 0.875, 0.75, 0.875, 0.625, 0.875, 0.625, 0.875, 0.75, 0.875, 0.75, 0.875, 0.5, 0.875, 0.5, 0.875, 0.625, 0.875, 0.625, 0.625, 1.0, 0.625, 1.0, 0.625, 0.875, 0.625, 0.875, 0.625, 0.875, 0.625, 0.875, 0.625, 0.75, 0.625, 0.75, 0.625, 0.875, 0.625, 0.875, 0.625, 0.75, 0.625, 0.75, 0.625, 1.0, 0.625, 1.0, 0.625, 0.875, 0.625, 0.875, 0.875, 0.5, 0.875, 0.5, 0.875, 0.625, 0.875, 0.625, 0.875, 0.625, 0.875, 0.625, 0.875, 0.75, 0.875, 0.75, 0.875, 0.625, 0.875, 0.625, 0.875, 0.75, 0.875, 0.75, 0.875, 0.5, 0.875, 0.5, 0.875, 0.625, 0.875, 0.625, 0.625, 1.0, 0.625, 1.0, 0.625, 0.8375, 0.625, 0.875, 0.625, 0.75, 0.625, 0.875, 0.625, 0.8375, 0.625, 0.75, 0.625, 0.75, 0.625, 0.75, 0.625, 0.8375, 0.625, 0.8002, 0.625, 0.8503, 0.625, 0.8002, 0.625, 0.8375, 0.625, 0.8501, 0.625, 0.8498, 0.625, 0.8501, 0.625, 0.8375, 0.625, 0.7999, 0.625, 0.75, 0.625, 0.7999, 0.625, 0.8375, 0.625, 0.75, 0.625, 0.75, 0.625, 0.75, 0.625, 0.8375, 0.625, 0.875, 0.625, 1.0, 0.625, 0.875, 0.625, 0.8375, 0.625, 1.0, 0.625, 0.5, 0.625, 0.5, 0.625, 0.375, 0.625, 0.375, 0.625, 0.375, 0.625, 0.375, 0.625, 0.25, 0.625, 0.25, 0.625, 0.375, 0.625, 0.375, 0.625, 0.25, 0.625, 0.25, 0.625, 0.5, 0.625, 0.5, 0.625, 0.375, 0.625, 0.375, 0.625, 0.625, 0.625, 0.625, 0.625, 0.5, 0.625, 0.5, 0.625, 0.625, 0.625, 0.625, 0.625, 0.5, 0.625, 0.5, 0.625, 0.75, 0.625, 0.75, 0.625, 0.625, 0.625, 0.625, 0.625, 0.5, 0.625, 0.5, 0.625, 0.375, 0.625, 0.375, 0.625, 0.375, 0.625, 0.375, 0.625, 0.25, 0.625, 0.25, 0.625, 0.375, 0.625, 0.375, 0.625, 0.25, 0.625, 0.25, 0.625, 0.5, 0.625, 0.5, 0.625, 0.375, 0.625, 0.375, 0.875, 0.5, 0.875, 0.5, 0.875, 0.625, 0.875, 0.625, 0.875, 0.625, 0.875, 0.625, 0.875, 0.75, 0.875, 0.75, 0.875, 0.625, 0.875, 0.625, 0.875, 0.75, 0.875, 0.75, 0.875, 0.5, 0.875, 0.5, 0.875, 0.625, 0.875, 0.625, 0.625, 0.75, 0.625, 0.75, 0.625, 0.625, 0.625, 0.625, 0.625, 0.625, 0.625, 0.625, 0.625, 0.5, 0.625, 0.5, 0.625, 0.625, 0.625, 0.625, 0.625, 0.5, 0.625, 0.5, 0.625, 0.75, 0.625, 0.75, 0.625, 0.625, 0.625, 0.625, 0.875, 0.5, 0.875, 0.5, 0.875, 0.625, 0.875, 0.625, 0.875, 0.625, 0.875, 0.625, 0.875, 0.75, 0.875, 0.75, 0.875, 0.625, 0.875, 0.625, 0.875, 0.75, 0.875, 0.75, 0.875, 0.5, 0.875, 0.5, 0.875, 0.625, 0.875, 0.625, 0.625, 1.0, 0.625, 1.0, 0.625, 0.875, 0.625, 0.875, 0.625, 0.875, 0.625, 0.875, 0.625, 0.75, 0.625, 0.75, 0.625, 0.875, 0.625, 0.875, 0.625, 0.75, 0.625, 0.75, 0.625, 1.0, 0.625, 1.0, 0.625, 0.875, 0.625, 0.875, 0.625, 0.5, 0.625, 0.5, 0.625, 0.375, 0.625, 0.375, 0.625, 0.375, 0.625, 0.375, 0.625, 0.25, 0.625, 0.25, 0.625, 0.375, 0.625, 0.375, 0.625, 0.25, 0.625, 0.25, 0.625, 0.5, 0.625, 0.5, 0.625, 0.375, 0.625, 0.375, 0.625, 0.5, 0.625, 0.625, 0.75, 0.625, 0.75, 0.5, 0.75, 0.5, 0.75, 0.625, 0.875, 0.625, 0.875, 0.5, 0.75, 0.625, 0.75, 0.75, 0.875, 0.75, 0.875, 0.625, 0.625, 0.625, 0.625, 0.75, 0.75, 0.75, 0.75, 0.625, 0.875, 0.5, 0.875, 0.5, 0.875, 0.625, 0.875, 0.625, 0.875, 0.625, 0.875, 0.625, 0.875, 0.75, 0.875, 0.75, 0.875, 0.625, 0.875, 0.625, 0.875, 0.75, 0.875, 0.75, 0.875, 0.5, 0.875, 0.5, 0.875, 0.625, 0.875, 0.625, 0.625, 1.0, 0.625, 1.0, 0.625, 0.875, 0.625, 0.875, 0.625, 0.875, 0.625, 0.875, 0.625, 0.75, 0.625, 0.75, 0.625, 0.875, 0.625, 0.875, 0.625, 0.75, 0.625, 0.75, 0.625, 1.0, 0.625, 1.0, 0.625, 0.875, 0.625, 0.875, 0.625, 0.5, 0.625, 0.5, 0.625, 0.375, 0.625, 0.375, 0.625, 0.375, 0.625, 0.375, 0.625, 0.25, 0.625, 0.25, 0.625, 0.375, 0.625, 0.375, 0.625, 0.25, 0.625, 0.25, 0.625, 0.5, 0.625, 0.5, 0.625, 0.375, 0.625, 0.375, 0.375, 0.5, 0.375, 0.5, 0.375, 0.625, 0.375, 0.625, 0.375, 0.625, 0.375, 0.625, 0.375, 0.75, 0.375, 0.75, 0.375, 0.625, 0.375, 0.625, 0.375, 0.75, 0.375, 0.75, 0.375, 0.5, 0.375, 0.5, 0.375, 0.625, 0.375, 0.625, 0.375, 0.5, 0.375, 0.5, 0.375, 0.625, 0.375, 0.625, 0.375, 0.625, 0.375, 0.625, 0.375, 0.75, 0.375, 0.75, 0.375, 0.625, 0.375, 0.625, 0.375, 0.75, 0.375, 0.75, 0.375, 0.5, 0.375, 0.5, 0.375, 0.625, 0.375, 0.625, 0.375, 0.75, 0.375, 0.75, 0.375, 0.875, 0.375, 0.875, 0.375, 0.875, 0.375, 0.875, 0.375, 1.0, 0.375, 1.0, 0.375, 0.875, 0.375, 0.875, 0.375, 1.0, 0.375, 1.0, 0.375, 0.75, 0.375, 0.75, 0.375, 0.875, 0.375, 0.875, 0.375, 0.25, 0.375, 0.25, 0.375, 0.375, 0.375, 0.375, 0.375, 0.375, 0.375, 0.375, 0.375, 0.5, 0.375, 0.5, 0.375, 0.375, 0.375, 0.375, 0.375, 0.5, 0.375, 0.5, 0.375, 0.25, 0.375, 0.25, 0.375, 0.375, 0.375, 0.375, 0.375, 0.5, 0.375, 0.5, 0.375, 0.625, 0.375, 0.625, 0.375, 0.625, 0.375, 0.625, 0.375, 0.75, 0.375, 0.75, 0.375, 0.625, 0.375, 0.625, 0.375, 0.75, 0.375, 0.75, 0.375, 0.5, 0.375, 0.5, 0.375, 0.625, 0.375, 0.625, 0.375, 0.0, 0.375, 0.0, 0.375, 0.125, 0.375, 0.125, 0.375, 0.125, 0.375, 0.125, 0.375, 0.25, 0.375, 0.25, 0.375, 0.125, 0.375, 0.125, 0.375, 0.25, 0.375, 0.25, 0.375, 0.0, 0.375, 0.0, 0.375, 0.125, 0.375, 0.125, 0.375, 0.75, 0.375, 0.75, 0.375, 0.875, 0.375, 0.875, 0.375, 0.875, 0.375, 0.875, 0.375, 1.0, 0.375, 1.0, 0.375, 0.875, 0.375, 0.875, 0.375, 1.0, 0.375, 1.0, 0.375, 0.75, 0.375, 0.75, 0.375, 0.875, 0.375, 0.875, 0.375, 0.25, 0.375, 0.25, 0.375, 0.375, 0.375, 0.375, 0.375, 0.375, 0.375, 0.375, 0.375, 0.5, 0.375, 0.5, 0.375, 0.375, 0.375, 0.375, 0.375, 0.5, 0.375, 0.5, 0.375, 0.25, 0.375, 0.25, 0.375, 0.375, 0.375, 0.375, 0.375, 0.75, 0.375, 0.75, 0.375, 0.875, 0.375, 0.875, 0.375, 0.875, 0.375, 0.875, 0.375, 1.0, 0.375, 1.0, 0.375, 0.875, 0.375, 0.875, 0.375, 1.0, 0.375, 1.0, 0.375, 0.75, 0.375, 0.75, 0.375, 0.875, 0.375, 0.875, 0.375, 0.0, 0.375, 0.0, 0.375, 0.125, 0.375, 0.125, 0.375, 0.125, 0.375, 0.125, 0.375, 0.25, 0.375, 0.25, 0.375, 0.125, 0.375, 0.125, 0.375, 0.25, 0.375, 0.25, 0.375, 0.0, 0.375, 0.0, 0.375, 0.125, 0.375, 0.125, 0.375, 0.75, 0.375, 0.75, 0.375, 0.875, 0.375, 0.875, 0.375, 0.875, 0.375, 0.875, 0.375, 1.0, 0.375, 1.0, 0.375, 0.875, 0.375, 0.875, 0.375, 1.0, 0.375, 1.0, 0.375, 0.75, 0.375, 0.75, 0.375, 0.875, 0.375, 0.875, 0.375, 0.25, 0.375, 0.25, 0.375, 0.375, 0.375, 0.375, 0.375, 0.375, 0.375, 0.375, 0.375, 0.5, 0.375, 0.5, 0.375, 0.375, 0.375, 0.375, 0.375, 0.5, 0.375, 0.5, 0.375, 0.25, 0.375, 0.25, 0.375, 0.375, 0.375, 0.375, 0.125, 0.5, 0.125, 0.625, 0.25, 0.625, 0.25, 0.5, 0.25, 0.5, 0.25, 0.625, 0.375, 0.625, 0.375, 0.5, 0.25, 0.625, 0.25, 0.75, 0.375, 0.75, 0.375, 0.625, 0.125, 0.625, 0.125, 0.75, 0.25, 0.75, 0.25, 0.625, 0.375, 0.25, 0.375, 0.25, 0.375, 0.375, 0.375, 0.375, 0.375, 0.375, 0.375, 0.375, 0.375, 0.5, 0.375, 0.5, 0.375, 0.375, 0.375, 0.375, 0.375, 0.5, 0.375, 0.5, 0.375, 0.25, 0.375, 0.25, 0.375, 0.375, 0.375, 0.375, 0.375, 0.5, 0.375, 0.5, 0.375, 0.625, 0.375, 0.625, 0.375, 0.625, 0.375, 0.625, 0.375, 0.75, 0.375, 0.75, 0.375, 0.625, 0.375, 0.625, 0.375, 0.75, 0.375, 0.75, 0.375, 0.5, 0.375, 0.5, 0.375, 0.625, 0.375, 0.625, 0.375, 0.0, 0.375, 0.0, 0.375, 0.125, 0.375, 0.125, 0.375, 0.125, 0.375, 0.125, 0.375, 0.25, 0.375, 0.25, 0.375, 0.125, 0.375, 0.125, 0.375, 0.25, 0.375, 0.25, 0.375, 0.0, 0.375, 0.0, 0.375, 0.125, 0.375, 0.125, 0.375, 0.75, 0.375, 0.75, 0.375, 0.875, 0.375, 0.875, 0.375, 0.875, 0.375, 0.875, 0.375, 1.0, 0.375, 1.0, 0.375, 0.875, 0.375, 0.875, 0.375, 1.0, 0.375, 1.0, 0.375, 0.75, 0.375, 0.75, 0.375, 0.875, 0.375, 0.875, 0.375, 0.0, 0.375, 0.0, 0.375, 0.0, 0.375, 0.0, 0.375, 0.0, 0.375, 0.0, 0.375, 0.0, 0.375, 0.0, 0.375, 0.0, 0.375, 0.0, 0.375, 0.0, 0.375, 0.0, 0.375, 0.0, 0.375, 0.0, 0.375, 0.0, 0.375, 0.0, 0.375, 0.75, 0.375, 0.75, 0.375, 0.75, 0.375, 0.75, 0.375, 0.75, 0.375, 0.75, 0.375, 0.75, 0.375, 0.75, 0.375, 0.75, 0.375, 0.75, 0.375, 0.75, 0.375, 0.75, 0.375, 0.75, 0.375, 0.75, 0.375, 0.75, 0.375, 0.75, 0.125, 0.75, 0.125, 0.75, 0.25, 0.75, 0.25, 0.75, 0.25, 0.75, 0.25, 0.75, 0.375, 0.75, 0.375, 0.75, 0.25, 0.75, 0.25, 0.75, 0.375, 0.75, 0.375, 0.75, 0.125, 0.75, 0.125, 0.75, 0.25, 0.75, 0.25, 0.75, 0.625, 0.75, 0.625, 0.75, 0.625, 0.8, 0.625, 0.7999, 0.625, 0.7999, 0.625, 0.8, 0.625, 0.8501, 0.625, 0.8498, 0.625, 0.8, 0.625, 0.8002, 0.625, 0.8503, 0.625, 0.8501, 0.625, 0.75, 0.625, 0.75, 0.625, 0.8002, 0.625, 0.8, 0.625, 0.75, 0.625, 0.75, 0.625, 0.7999, 0.625, 0.7999, 0.625, 0.7999, 0.625, 0.7999, 0.625, 0.8498, 0.625, 0.8498, 0.625, 0.7999, 0.625, 0.7999, 0.625, 0.8498, 0.625, 0.8498, 0.625, 0.75, 0.625, 0.75, 0.625, 0.7999, 0.625, 0.7999, 0.625, 0.8498, 0.625, 0.8498, 0.625, 0.8501, 0.625, 0.8501, 0.625, 0.8501, 0.625, 0.8501, 0.625, 0.8503, 0.625, 0.8503, 0.625, 0.8501, 0.625, 0.8501, 0.625, 0.8503, 0.625, 0.8503, 0.625, 0.8498, 0.625, 0.8498, 0.625, 0.8501, 0.625, 0.8501, 0.625, 0.8503, 0.625, 0.8503, 0.625, 0.8002, 0.625, 0.8002, 0.625, 0.8002, 0.625, 0.8002, 0.625, 0.75, 0.625, 0.75, 0.625, 0.8002, 0.625, 0.8002, 0.625, 0.75, 0.625, 0.75, 0.625, 0.8503, 0.625, 0.8503, 0.625, 0.8002, 0.625, 0.8002])
me_cube_001.materials.append(mat_material_001)
me_cube_001.use_remesh_fix_poles = True
me_cube_001.use_remesh_preserve_attributes = False
me_cube_001.update()
arm_armature_002 = bpy.data.armatures.new('Armature.002')  # bones are not reproduced

# ---- objects
ob_bear = bpy.data.objects.new('Bear', me_cube_001)
ob_armature = bpy.data.objects.new('Armature', arm_armature_002)

# ---- transforms, parenting, visibility, modifiers, constraints
ob_bear.parent = ob_armature
ob_bear.matrix_parent_inverse = Matrix(((1.0, -0.0, 0.0, -0.0), (-0.0, 1.0, -0.0, 0.0), (0.0, -0.0, 1.0, -2.485), (-0.0, 0.0, -0.0, 1.0)))
ob_bear.location = (0.0, 0.0, 0.0)
_vg = ob_bear.vertex_groups.new(name='base')
for _i, _w in zip([0, 1, 2, 3, 4, 5, 6, 7, 8, 9, 10, 11, 12, 13, 14, 15, 16, 17, 18, 19, 23, 92, 93, 94, 95, 96, 97, 98, 100, 101, 102, 103, 104, 105, 106, 107, 108, 109, 110, 111, 112, 113, 114, 115, 116, 117, 118, 119, 120, 121, 122, 123, 125, 126, 127, 128, 129, 130, 212, 213, 214, 215, 260, 261, 262, 263, 265, 266, 267, 268, 269, 270, 271, 272, 273, 274, 275, 315, 316, 337, 338, 339, 340, 341, 342, 343, 344, 345, 346, 405, 406, 407, 408, 409, 410, 411, 412, 413, 414, 415, 416, 417, 418, 419, 420, 421, 422, 423, 424, 425, 426, 427, 429, 430, 431, 432, 504, 505, 506, 507, 548, 549, 550, 551, 553, 554, 555, 556, 557, 558, 559, 560, 561, 562, 563, 602, 603], [0.1152, 0.1111, 0.1014, 0.1072, 0.1339, 0.1833, 0.0642, 0.101, 0.5983, 0.7865, 0.5897, 0.581, 0.7826, 0.5865, 0.7239, 0.933, 0.7462, 0.7585, 0.8875, 0.7719, 0.017, 0.09509, 0.3111, 0.1038, 0.2901, 0.104, 0.1383, 0.2287, 0.5852, 0.1368, 0.1714, 0.3067, 0.7404, 0.7418, 0.299, 0.7372, 0.7339, 0.2595, 0.8929, 0.8995, 0.5751, 0.8572, 0.8624, 0.6499, 0.8367, 0.6497, 0.6257, 0.835, 0.6247, 0.5821, 0.7701, 0.5623, 0.004961, 0.02005, 0.03657, 0.03103, 0.07661, 0.03537, 0.02769, 0.05272, 0.05211, 0.006931, 0.2782, 0.3065, 0.3534, 0.03032, 0.3319, 0.7947, 0.7947, 0.2723, 0.7869, 0.788, 0.2894, 0.7243, 0.722, 0.07566, 0.05988, 0.05675, 0.02203, 0.1144, 0.1109, 0.1006, 0.1072, 0.5977, 0.7864, 0.5896, 0.5809, 0.7825, 0.586, 0.09404, 0.311, 0.1036, 0.2891, 0.1034, 0.1383, 0.1362, 0.1714, 0.3057, 0.7401, 0.7417, 0.2989, 0.7371, 0.7336, 0.6494, 0.8366, 0.6496, 0.6252, 0.8349, 0.6247, 0.5815, 0.7699, 0.5622, 0.004942, 0.02003, 0.03647, 0.03096, 0.02664, 0.0521, 0.05218, 0.006971, 0.2781, 0.3064, 0.3534, 0.02882, 0.331, 0.7945, 0.7947, 0.2714, 0.7867, 0.788, 0.2882, 0.7239, 0.7219, 0.07563, 0.05986, 0.05646, 0.02155]): _vg.add([_i], _w, 'REPLACE')
_vg = ob_bear.vertex_groups.new(name='chest')
for _i, _w in zip([1, 3, 5, 7, 9, 10, 11, 12, 14, 17, 18, 22, 23, 42, 93, 94, 97, 102, 105, 106, 107, 109, 110, 112, 113, 116, 117, 119, 120, 122, 123, 125, 126, 127, 128, 129, 130, 164, 166, 167, 260, 261, 262, 267, 270, 273, 274, 275, 294, 295, 338, 340, 342, 343, 344, 345, 406, 407, 410, 412, 415, 416, 417, 420, 421, 423, 424, 426, 427, 429, 430, 431, 432, 466, 548, 549, 550, 555, 558, 561, 562, 563, 582, 583], [0.08387, 0.0928, 0.5234, 0.646, 0.02415, 0.1282, 0.1384, 0.02841, 0.1959, 0.1149, 0.001191, 0.3192, 0.1907, 0.01214, 0.2178, 0.07434, 0.2223, 0.1851, 0.06979, 0.2347, 0.07493, 0.5955, 0.05942, 0.229, 0.05418, 0.01642, 0.1436, 0.0237, 0.1718, 0.0256, 0.1208, 0.08805, 0.06626, 0.02939, 0.04071, 0.4755, 0.562, 0.01431, 0.1222, 0.08061, 0.1929, 0.3389, 0.2911, 0.06872, 0.08018, 0.06888, 0.1166, 0.1396, 0.03369, 0.06345, 0.08379, 0.09273, 0.02413, 0.1282, 0.1384, 0.02839, 0.2177, 0.0742, 0.2222, 0.1851, 0.06978, 0.2347, 0.07492, 0.01641, 0.1435, 0.02369, 0.1718, 0.02558, 0.1207, 0.08804, 0.06625, 0.02932, 0.04064, 0.01431, 0.1928, 0.3389, 0.2911, 0.06871, 0.08018, 0.06886, 0.1165, 0.1395, 0.03369, 0.06345]): _vg.add([_i], _w, 'REPLACE')
_vg = ob_bear.vertex_groups.new(name='shoulder_left')
for _i, _w in zip([5, 7, 14, 17, 22, 23, 42, 43, 97, 109, 112, 113, 125, 129, 130, 164, 166, 167, 173, 176, 275, 295, 338, 340, 342, 343, 344, 345, 347, 348, 349, 350, 351, 352, 365, 366, 367, 368, 406, 407, 410, 412, 414, 415, 416, 417, 418, 420, 421, 423, 424, 426, 427, 428, 429, 430, 431, 432, 433, 434, 435, 436, 437, 438, 439, 440, 465, 466, 467, 468, 469, 470, 471, 472, 473, 474, 478, 479, 548, 549, 550, 552, 555, 558, 560, 561, 562, 563, 565, 566, 567, 580, 581, 582, 583, 584, 585, 587], [0.09616, 0.1092, 0.01754, 0.04609, 0.2499, 0.1028, 0.05362, 0.02927, 0.003346, 0.06382, 0.07538, 0.003999, 0.01655, 0.1058, 0.1595, 0.009227, 0.1345, 0.08307, 0.01034, 0.00979, 0.009979, 0.03146, 0.7547, 0.7505, 0.06124, 0.232, 0.2333, 0.06173, 0.8952, 0.8933, 0.124, 0.1255, 0.119, 0.118, 0.365, 0.3616, 0.06791, 0.06829, 0.424, 0.7708, 0.5698, 0.5581, 0.01384, 0.1197, 0.4221, 0.1209, 0.01428, 0.02869, 0.1546, 0.0297, 0.1613, 0.06997, 0.2673, 0.9704, 0.6995, 0.6838, 0.8579, 0.8579, 0.09706, 0.08006, 0.126, 0.1268, 0.8183, 0.8172, 0.8623, 0.8631, 0.3971, 0.2383, 0.2416, 0.7279, 0.7443, 0.07762, 0.04288, 0.04158, 0.1584, 0.1574, 0.01069, 0.01113, 0.4834, 0.305, 0.2929, 0.8451, 0.07811, 0.08049, 0.02251, 0.1377, 0.6831, 0.695, 0.8377, 0.9331, 0.838, 0.1047, 0.834, 0.5427, 0.5553, 0.1041, 0.1785, 0.01892]): _vg.add([_i], _w, 'REPLACE')
_vg = ob_bear.vertex_groups.new(name='arm_left')
for _i, _w in zip([338, 340, 349, 350, 351, 352, 353, 354, 355, 356, 357, 358, 359, 360, 407, 431, 432, 433, 434, 435, 436, 437, 438, 439, 440, 441, 442, 443, 444, 445, 446, 447, 448, 449, 450, 451, 452, 453, 454, 455, 456, 461, 464, 552, 564, 565, 566, 567, 568, 569, 570, 571, 573, 574, 575, 579], [0.007209, 0.009237, 0.8695, 0.8678, 0.8776, 0.8788, 0.9418, 0.9366, 0.9392, 0.934, 0.1768, 0.2029, 0.1845, 0.2112, 0.03171, 0.002167, 0.00186, 0.8983, 0.9187, 0.8686, 0.868, 0.1423, 0.1432, 0.1222, 0.1227, 0.9591, 0.9499, 0.937, 0.9298, 0.9741, 0.9737, 0.9726, 0.9739, 0.1253, 0.1378, 0.189, 0.217, 0.7704, 0.7689, 0.784, 0.7859, 0.01448, 0.01147, 0.122, 0.9723, 0.1352, 0.0643, 0.1358, 0.7588, 0.9819, 0.9713, 0.9829, 0.8017, 0.7775, 0.8269, 0.02046]): _vg.add([_i], _w, 'REPLACE')
_vg = ob_bear.vertex_groups.new(name='hand_left')
for _i, _w in zip([353, 354, 355, 356, 357, 358, 359, 360, 361, 362, 363, 364, 441, 442, 443, 444, 449, 450, 451, 452, 453, 454, 455, 456, 457, 458, 459, 460, 461, 462, 463, 464, 568, 572, 573, 574, 575, 576, 577, 578, 579], [0.05518, 0.06032, 0.05759, 0.06289, 0.823, 0.7969, 0.8153, 0.7885, 0.9962, 0.9929, 0.9958, 0.9927, 0.02805, 0.04627, 0.05968, 0.06681, 0.8746, 0.8621, 0.8108, 0.7828, 0.2287, 0.2302, 0.2151, 0.2133, 0.9986, 0.9983, 0.9971, 0.9941, 0.9677, 0.9775, 0.979, 0.9692, 0.2402, 0.9864, 0.1978, 0.2216, 0.1727, 0.9991, 0.9759, 0.9882, 0.9647]): _vg.add([_i], _w, 'REPLACE')
_vg = ob_bear.vertex_groups.new(name='shoulder_right')
for _i, _w in zip([1, 3, 5, 7, 9, 10, 11, 12, 14, 17, 20, 21, 22, 23, 24, 25, 26, 27, 40, 41, 42, 43, 44, 45, 93, 94, 97, 102, 104, 105, 106, 107, 108, 109, 112, 113, 116, 117, 119, 120, 122, 123, 124, 125, 126, 127, 128, 129, 130, 131, 132, 133, 134, 135, 136, 137, 138, 163, 164, 165, 166, 167, 168, 169, 170, 171, 172, 173, 174, 175, 176, 182, 183, 260, 261, 262, 264, 267, 270, 272, 273, 274, 275, 277, 278, 279, 292, 293, 294, 295, 296, 297, 299, 410, 429, 466, 563, 583], [0.7544, 0.7503, 0.09614, 0.1091, 0.06121, 0.2319, 0.2333, 0.06171, 0.01752, 0.04606, 0.8952, 0.8934, 0.2499, 0.1029, 0.1245, 0.1259, 0.1186, 0.1176, 0.3651, 0.3616, 0.05363, 0.02928, 0.06793, 0.06831, 0.4238, 0.7703, 0.5697, 0.558, 0.01383, 0.1197, 0.422, 0.1208, 0.01427, 0.06381, 0.07537, 0.003984, 0.02867, 0.1545, 0.02967, 0.1613, 0.06994, 0.2672, 0.9706, 0.6995, 0.6839, 0.8578, 0.8578, 0.1058, 0.1595, 0.09794, 0.07912, 0.1261, 0.1269, 0.8181, 0.8169, 0.8623, 0.8632, 0.3973, 0.2383, 0.2417, 0.1345, 0.08308, 0.728, 0.7445, 0.07764, 0.04289, 0.04159, 0.01035, 0.1585, 0.1574, 0.009798, 0.0107, 0.01114, 0.4831, 0.3049, 0.2929, 0.8444, 0.07809, 0.08046, 0.02249, 0.1377, 0.683, 0.6949, 0.8376, 0.9336, 0.8379, 0.1047, 0.8343, 0.5428, 0.5553, 0.1041, 0.1785, 0.01894, 0.003329, 0.01655, 0.009234, 0.009968, 0.03147]): _vg.add([_i], _w, 'REPLACE')
_vg = ob_bear.vertex_groups.new(name='arm_right')
for _i, _w in zip([1, 3, 24, 25, 26, 27, 28, 29, 30, 31, 32, 33, 34, 35, 94, 127, 128, 131, 132, 133, 134, 135, 136, 137, 138, 139, 140, 141, 142, 143, 144, 145, 146, 147, 148, 149, 150, 151, 152, 153, 154, 159, 162, 264, 276, 277, 278, 279, 280, 281, 282, 283, 285, 286, 287, 291], [0.007335, 0.009342, 0.869, 0.8672, 0.878, 0.8792, 0.9407, 0.9355, 0.9404, 0.9352, 0.1771, 0.203, 0.1841, 0.211, 0.03208, 0.002224, 0.001903, 0.8973, 0.9197, 0.8685, 0.8679, 0.1425, 0.1434, 0.1221, 0.1226, 0.957, 0.9519, 0.9371, 0.93, 0.9745, 0.9733, 0.9722, 0.9743, 0.1265, 0.1366, 0.1889, 0.2169, 0.7684, 0.771, 0.7864, 0.7836, 0.01421, 0.01169, 0.1224, 0.9723, 0.1352, 0.06382, 0.1359, 0.7591, 0.9812, 0.9713, 0.9835, 0.8067, 0.7777, 0.8209, 0.02044]): _vg.add([_i], _w, 'REPLACE')
_vg = ob_bear.vertex_groups.new(name='hand_right')
for _i, _w in zip([28, 29, 30, 31, 32, 33, 34, 35, 36, 37, 38, 39, 139, 140, 141, 142, 147, 148, 149, 150, 151, 152, 153, 154, 155, 156, 157, 158, 159, 160, 161, 162, 280, 284, 285, 286, 287, 288, 289, 290, 291], [0.0562, 0.06135, 0.05646, 0.06174, 0.8227, 0.7967, 0.8157, 0.7888, 0.9962, 0.9929, 0.9959, 0.9928, 0.0321, 0.04232, 0.05955, 0.06668, 0.8734, 0.8632, 0.8109, 0.7828, 0.2307, 0.228, 0.2127, 0.2155, 0.9985, 0.9983, 0.9971, 0.9941, 0.9679, 0.9776, 0.9789, 0.9691, 0.2399, 0.9867, 0.1928, 0.2214, 0.1786, 0.999, 0.9759, 0.9879, 0.9647]): _vg.add([_i], _w, 'REPLACE')
_vg = ob_bear.vertex_groups.new(name='neck')
for _i, _w in zip([5, 20, 21, 22, 23, 40, 41, 42, 43, 44, 45, 46, 47, 84, 85, 86, 87, 88, 89, 90, 91, 102, 112, 125, 126, 129, 130, 163, 164, 165, 166, 167, 168, 169, 170, 171, 172, 173, 174, 175, 176, 181, 182, 183, 248, 249, 250, 251, 252, 253, 254, 255, 256, 257, 258, 259, 274, 275, 292, 293, 294, 295, 296, 297, 299, 300, 301, 333, 334, 335, 336, 347, 348, 365, 366, 367, 368, 401, 402, 403, 404, 412, 429, 430, 465, 466, 467, 468, 469, 470, 471, 472, 473, 474, 478, 479, 540, 541, 542, 543, 544, 545, 546, 547, 562, 563, 580, 581, 582, 583, 584, 585, 587, 588, 589, 620, 621, 622, 623], [0.07924, 0.006409, 0.004227, 0.1148, 0.4823, 0.3063, 0.3094, 0.4101, 0.4527, 0.07054, 0.06751, 0.04883, 0.07519, 0.04142, 0.04161, 0.02749, 0.02861, 0.02758, 0.0296, 0.02765, 0.02788, 0.02233, 0.00808, 0.08254, 0.1226, 0.1952, 0.04908, 0.3025, 0.3713, 0.3793, 0.431, 0.5543, 0.1256, 0.1098, 0.06849, 0.06433, 0.07316, 0.1634, 0.1504, 0.1488, 0.1362, 0.05041, 0.01895, 0.01307, 0.01459, 0.02609, 0.03114, 0.03037, 0.02633, 0.02637, 0.02852, 0.02795, 0.03267, 0.03399, 0.02826, 0.02874, 0.06476, 0.02798, 0.1641, 0.07926, 0.2265, 0.182, 0.1541, 0.1467, 0.01493, 0.02389, 0.005242, 0.02616, 0.03022, 0.02752, 0.0306, 0.006456, 0.004275, 0.3064, 0.3095, 0.07054, 0.06752, 0.02749, 0.02861, 0.02765, 0.02788, 0.02232, 0.08255, 0.1226, 0.3026, 0.3713, 0.3793, 0.1257, 0.1099, 0.0685, 0.06434, 0.07316, 0.1504, 0.1488, 0.01895, 0.01308, 0.02609, 0.03114, 0.03037, 0.02637, 0.02852, 0.02795, 0.02826, 0.02874, 0.06476, 0.02799, 0.1641, 0.07941, 0.2266, 0.1821, 0.1541, 0.1467, 0.01494, 0.02389, 0.005245, 0.02616, 0.03022, 0.02752, 0.0306]): _vg.add([_i], _w, 'REPLACE')
_vg = ob_bear.vertex_groups.new(name='head')
for _i, _w in zip([22, 23, 40, 41, 42, 43, 44, 45, 46, 47, 48, 49, 50, 51, 52, 53, 54, 55, 56, 57, 58, 59, 60, 61, 62, 63, 84, 85, 86, 87, 88, 89, 90, 91, 125, 126, 129, 163, 164, 165, 166, 167, 168, 169, 170, 171, 172, 173, 174, 175, 176, 177, 178, 179, 180, 181, 182, 183, 184, 185, 186, 187, 188, 189, 190, 191, 192, 193, 194, 195, 196, 197, 198, 199, 200, 201, 202, 203, 204, 205, 206, 207, 248, 249, 250, 251, 252, 253, 254, 255, 256, 257, 258, 259, 274, 275, 292, 293, 294, 295, 296, 297, 298, 299, 300, 301, 302, 303, 304, 305, 306, 307, 308, 309, 310, 311, 312, 333, 334, 335, 336, 365, 366, 367, 368, 369, 370, 371, 372, 373, 374, 375, 376, 377, 378, 379, 380, 401, 402, 403, 404, 429, 430, 465, 466, 467, 468, 469, 470, 471, 472, 473, 474, 475, 476, 477, 478, 479, 480, 481, 482, 483, 484, 485, 486, 487, 488, 489, 490, 491, 492, 493, 494, 495, 496, 497, 498, 499, 540, 541, 542, 543, 544, 545, 546, 547, 562, 563, 580, 581, 582, 583, 584, 585, 586, 587, 588, 589, 590, 591, 592, 593, 594, 595, 596, 597, 598, 599, 620, 621, 622, 623], [0.05201, 0.08606, 0.3003, 0.2918, 0.4489, 0.4381, 0.8527, 0.8547, 0.9172, 0.8808, 0.9674, 0.969, 0.9867, 0.9796, 0.9922, 0.993, 0.9978, 0.9968, 0.9953, 0.9955, 0.9985, 0.9984, 0.9972, 0.9972, 0.9982, 0.9981, 0.9352, 0.9257, 0.9369, 0.935, 0.9394, 0.936, 0.9381, 0.937, 0.06494, 0.06817, 0.02641, 0.2835, 0.3225, 0.3301, 0.1707, 0.1833, 0.1079, 0.1003, 0.8471, 0.8761, 0.8677, 0.7648, 0.675, 0.6742, 0.7922, 0.9673, 0.9765, 0.972, 0.9681, 0.9183, 0.9301, 0.9331, 0.9925, 0.9954, 0.9995, 0.9942, 0.9921, 0.9849, 0.9861, 0.9949, 0.9951, 0.9972, 0.999, 0.997, 0.9983, 0.9983, 0.9942, 0.9946, 0.9972, 0.9978, 0.9982, 0.9977, 0.9983, 0.9983, 0.9966, 0.9967, 0.9511, 0.9365, 0.9331, 0.9366, 0.9394, 0.9386, 0.9367, 0.9385, 0.9374, 0.932, 0.9373, 0.9357, 0.01374, 0.009246, 0.7064, 0.07289, 0.1471, 0.1441, 0.7119, 0.6632, 0.9882, 0.9293, 0.937, 0.9458, 0.9991, 0.9903, 0.9852, 0.9985, 0.9942, 0.9961, 0.9967, 0.9978, 0.9964, 0.9975, 0.9976, 0.9392, 0.9374, 0.9369, 0.9344, 0.3003, 0.2919, 0.8527, 0.8547, 0.9674, 0.969, 0.9922, 0.993, 0.9953, 0.9955, 0.9985, 0.9984, 0.9972, 0.9972, 0.9982, 0.9981, 0.9369, 0.935, 0.9381, 0.937, 0.06495, 0.06819, 0.2836, 0.3225, 0.3301, 0.1079, 0.1003, 0.8471, 0.8761, 0.8677, 0.6751, 0.6742, 0.9673, 0.9765, 0.972, 0.9301, 0.9331, 0.9925, 0.9954, 0.9942, 0.9849, 0.9861, 0.9951, 0.9972, 0.999, 0.997, 0.9983, 0.9942, 0.9946, 0.9972, 0.9978, 0.9982, 0.9977, 0.9983, 0.9983, 0.9966, 0.9967, 0.9365, 0.9331, 0.9366, 0.9386, 0.9367, 0.9385, 0.9373, 0.9357, 0.01375, 0.009253, 0.7064, 0.07302, 0.1472, 0.1441, 0.7119, 0.6632, 0.9882, 0.9293, 0.937, 0.9458, 0.9903, 0.9852, 0.9985, 0.9942, 0.9961, 0.9967, 0.9978, 0.9964, 0.9975, 0.9976, 0.9392, 0.9374, 0.9369, 0.9344]): _vg.add([_i], _w, 'REPLACE')
_vg = ob_bear.vertex_groups.new(name='thigh_left')
for _i, _w in zip([4, 6, 16, 19, 98, 99, 100, 101, 114, 214, 215, 265, 314, 337, 339, 341, 342, 345, 346, 381, 382, 383, 384, 385, 386, 387, 388, 405, 408, 409, 411, 413, 414, 415, 417, 418, 419, 420, 422, 423, 425, 426, 500, 501, 502, 503, 504, 505, 506, 507, 508, 509, 510, 511, 512, 513, 514, 515, 551, 553, 554, 556, 557, 559, 560, 561, 600, 601, 602, 603, 605, 606, 607], [0.161, 0.153, 0.03235, 0.06773, 0.08231, 0.1448, 0.1138, 0.006346, 0.02349, 0.06099, 0.0542, 0.002267, 0.04848, 0.5129, 0.4712, 0.2615, 0.07309, 0.07185, 0.2565, 0.2053, 0.2373, 0.2102, 0.1982, 0.03338, 0.01662, 0.03527, 0.01196, 0.5013, 0.4698, 0.5455, 0.5868, 0.4832, 0.1409, 0.02398, 0.02217, 0.1384, 0.2335, 0.05128, 0.2208, 0.04713, 0.2652, 0.07817, 0.2142, 0.2021, 0.1952, 0.2311, 0.4076, 0.527, 0.4352, 0.4444, 0.008372, 0.03482, 0.008521, 0.01004, 0.08313, 0.0981, 0.09766, 0.09625, 0.5265, 0.4968, 0.1093, 0.4796, 0.1037, 0.4806, 0.1467, 0.03031, 0.07683, 0.5162, 0.5573, 0.4222, 0.08351, 0.08905, 0.09617]): _vg.add([_i], _w, 'REPLACE')
_vg = ob_bear.vertex_groups.new(name='knee_left')
for _i, _w in zip([4, 6, 98, 99, 100, 214, 215, 337, 339, 341, 346, 381, 382, 383, 384, 385, 386, 387, 388, 389, 391, 405, 408, 409, 411, 413, 414, 418, 419, 422, 425, 426, 500, 501, 502, 503, 504, 505, 506, 507, 508, 509, 510, 511, 512, 513, 514, 515, 517, 520, 521, 522, 523, 551, 553, 554, 556, 557, 559, 560, 600, 601, 602, 603, 604, 605, 606, 607, 609, 610, 611], [0.0674, 0.07284, 0.007898, 0.05318, 0.01182, 0.0002024, 0.0004004, 0.3236, 0.3771, 0.08704, 0.09449, 0.631, 0.6048, 0.5459, 0.5706, 0.2556, 0.2144, 0.2532, 0.2228, 0.008806, 0.01423, 0.3704, 0.183, 0.2134, 0.1533, 0.1637, 0.0415, 0.04848, 0.04703, 0.05953, 0.1006, 0.005259, 0.6425, 0.6112, 0.5978, 0.5959, 0.4865, 0.3468, 0.2213, 0.229, 0.2087, 0.2542, 0.2216, 0.205, 0.597, 0.5592, 0.5853, 0.6038, 0.01221, 0.07084, 0.09465, 0.09122, 0.0636, 0.3731, 0.08644, 0.001319, 0.1115, 0.01017, 0.1905, 0.05352, 0.611, 0.1814, 0.2763, 0.4312, 0.07079, 0.6211, 0.6089, 0.574, 0.06173, 0.06132, 0.09416]): _vg.add([_i], _w, 'REPLACE')
_vg = ob_bear.vertex_groups.new(name='calf_left')
for _i, _w in zip([381, 382, 383, 384, 385, 386, 387, 388, 389, 390, 391, 392, 393, 394, 395, 396, 500, 501, 502, 503, 504, 505, 506, 507, 508, 509, 510, 511, 512, 513, 514, 515, 516, 517, 518, 519, 520, 521, 522, 523, 524, 525, 526, 528, 529, 530, 531, 551, 600, 601, 602, 603, 604, 605, 606, 607, 609, 610, 611, 612, 613, 614, 615], [0.1257, 0.1116, 0.1171, 0.1001, 0.6625, 0.6732, 0.6482, 0.6505, 0.764, 0.1522, 0.7504, 0.1787, 0.4644, 0.006537, 0.465, 0.0402, 0.1142, 0.1252, 0.09632, 0.1047, 0.04335, 0.04941, 0.02613, 0.03535, 0.7216, 0.6581, 0.6912, 0.6697, 0.2457, 0.276, 0.2861, 0.2575, 0.6922, 0.7732, 0.6647, 0.1136, 0.656, 0.7984, 0.8123, 0.6833, 0.1344, 0.4671, 0.1546, 0.06337, 0.08757, 0.5437, 0.5444, 0.04813, 0.2543, 0.009729, 0.04077, 0.04035, 0.806, 0.2703, 0.2476, 0.287, 0.8272, 0.6269, 0.8095, 0.04959, 0.5648, 0.2909, 0.2713]): _vg.add([_i], _w, 'REPLACE')
_vg = ob_bear.vertex_groups.new(name='foot_left')
for _i, _w in zip([385, 386, 387, 388, 389, 390, 391, 392, 393, 394, 395, 396, 397, 398, 399, 400, 508, 509, 510, 511, 512, 515, 516, 517, 518, 519, 520, 521, 522, 523, 524, 525, 526, 527, 528, 529, 530, 531, 532, 533, 534, 535, 536, 537, 538, 539, 604, 606, 608, 609, 610, 611, 612, 613, 614, 615, 616, 617, 618, 619], [0.01449, 0.0734, 0.02001, 0.08001, 0.2009, 0.8337, 0.21, 0.8023, 0.5298, 0.97, 0.5276, 0.9516, 0.9967, 0.9929, 0.9983, 0.9947, 0.02314, 0.01425, 0.03535, 0.0868, 0.00745, 0.004484, 0.2867, 0.1889, 0.3083, 0.8737, 0.2585, 0.0842, 0.07873, 0.2415, 0.8624, 0.5285, 0.8406, 0.9934, 0.9318, 0.9048, 0.4425, 0.444, 0.9979, 0.9991, 0.9979, 0.9941, 0.9849, 0.9747, 0.9952, 0.988, 0.1086, 0.01158, 0.9899, 0.1008, 0.3001, 0.07576, 0.9493, 0.4228, 0.6982, 0.7209, 0.9987, 0.9913, 0.9814, 0.9991]): _vg.add([_i], _w, 'REPLACE')
_vg = ob_bear.vertex_groups.new(name='thigh_right')
for _i, _w in zip([0, 2, 4, 6, 8, 9, 12, 13, 16, 19, 64, 65, 66, 67, 68, 69, 70, 71, 92, 95, 96, 98, 99, 100, 101, 103, 104, 105, 107, 108, 111, 114, 115, 116, 118, 119, 121, 122, 208, 209, 210, 211, 212, 213, 214, 215, 216, 217, 218, 219, 220, 221, 222, 223, 263, 265, 266, 267, 268, 269, 270, 271, 272, 273, 313, 314, 315, 316, 318, 319, 320, 346, 383, 384, 408, 409, 411, 419, 422, 501, 502, 503, 506, 507, 512, 513, 553, 556, 557, 600, 601, 602, 603], [0.5243, 0.4897, 0.544, 0.6098, 0.2691, 0.07683, 0.07952, 0.2758, 0.1773, 0.108, 0.2144, 0.2445, 0.2812, 0.2603, 0.04012, 0.021, 0.05424, 0.02723, 0.5062, 0.4936, 0.6254, 0.6198, 0.7199, 0.223, 0.6424, 0.4927, 0.1466, 0.02843, 0.0304, 0.1514, 0.05458, 0.05185, 0.2498, 0.05573, 0.2718, 0.05983, 0.2734, 0.08266, 0.2183, 0.2281, 0.2632, 0.2508, 0.4189, 0.5356, 0.5928, 0.6131, 0.01207, 0.04803, 0.0253, 0.01695, 0.1062, 0.1278, 0.1037, 0.1007, 0.5283, 0.5261, 0.118, 0.003512, 0.5707, 0.1286, 0.005434, 0.4883, 0.1533, 0.03572, 0.1014, 0.7088, 0.5919, 0.465, 0.08674, 0.09813, 0.1101, 0.001244, 0.09462, 0.08715, 0.01272, 0.102, 0.08489, 0.02245, 0.06438, 0.01768, 0.08954, 0.006053, 0.2184, 0.2226, 0.01634, 0.03052, 0.05683, 0.1111, 0.01613, 0.0183, 0.24, 0.05068, 0.05566]): _vg.add([_i], _w, 'REPLACE')
_vg = ob_bear.vertex_groups.new(name='knee_right')
for _i, _w in zip([0, 2, 4, 6, 8, 12, 13, 64, 65, 66, 67, 68, 69, 70, 71, 72, 74, 92, 95, 96, 98, 99, 100, 101, 103, 104, 108, 115, 118, 121, 122, 208, 209, 210, 211, 212, 213, 214, 215, 216, 217, 218, 219, 220, 221, 222, 223, 225, 228, 229, 230, 231, 263, 265, 266, 268, 269, 271, 272, 313, 314, 315, 316, 317, 318, 319, 320, 322, 323, 324, 506, 507], [0.3233, 0.3766, 0.06757, 0.07292, 0.08712, 4.917e-07, 0.09458, 0.6292, 0.6025, 0.5478, 0.5734, 0.2561, 0.2157, 0.2527, 0.2216, 0.009865, 0.01305, 0.3699, 0.1831, 0.2138, 0.007997, 0.05308, 0.01198, 0.1536, 0.1639, 0.0416, 0.04859, 0.04728, 0.05967, 0.1006, 0.005316, 0.6389, 0.6111, 0.6026, 0.5959, 0.4858, 0.347, 0.2217, 0.2292, 0.2108, 0.2541, 0.22, 0.2048, 0.5999, 0.5611, 0.5835, 0.6011, 0.01211, 0.06973, 0.09376, 0.09206, 0.06466, 0.3738, 0.08673, 0.001429, 0.1119, 0.01028, 0.1906, 0.05358, 0.6157, 0.1807, 0.2766, 0.4311, 0.0691, 0.617, 0.6089, 0.5739, 0.06352, 0.0612, 0.09409, 0.0004506, 0.0005971]): _vg.add([_i], _w, 'REPLACE')
_vg = ob_bear.vertex_groups.new(name='calf_right')
for _i, _w in zip([64, 65, 66, 67, 68, 69, 70, 71, 72, 73, 74, 75, 76, 77, 78, 79, 208, 209, 210, 211, 212, 213, 214, 215, 216, 217, 218, 219, 220, 221, 222, 223, 224, 225, 226, 227, 228, 229, 230, 231, 232, 233, 234, 236, 237, 238, 239, 263, 313, 314, 315, 316, 317, 318, 319, 320, 322, 323, 324, 325, 326, 327, 328], [0.1265, 0.1126, 0.1165, 0.09938, 0.6608, 0.6699, 0.6503, 0.6539, 0.7615, 0.1547, 0.753, 0.1763, 0.4646, 0.009948, 0.4648, 0.0365, 0.1158, 0.1253, 0.0948, 0.1048, 0.04443, 0.05032, 0.02551, 0.03481, 0.7169, 0.6583, 0.6958, 0.67, 0.245, 0.2756, 0.2867, 0.2584, 0.6867, 0.7734, 0.6698, 0.1123, 0.6593, 0.8011, 0.8098, 0.68, 0.1382, 0.4671, 0.151, 0.06577, 0.08523, 0.5438, 0.5444, 0.05007, 0.2527, 0.008267, 0.04098, 0.04059, 0.8114, 0.2719, 0.2478, 0.2872, 0.8217, 0.6269, 0.8097, 0.04868, 0.5648, 0.288, 0.2748]): _vg.add([_i], _w, 'REPLACE')
_vg = ob_bear.vertex_groups.new(name='foot_right')
for _i, _w in zip([68, 69, 70, 71, 72, 73, 74, 75, 76, 77, 78, 79, 80, 81, 82, 83, 216, 217, 218, 219, 220, 223, 224, 225, 226, 227, 228, 229, 230, 231, 232, 233, 234, 235, 236, 237, 238, 239, 240, 241, 242, 243, 244, 245, 246, 247, 317, 319, 321, 322, 323, 324, 325, 326, 327, 328, 329, 330, 331, 332], [0.01584, 0.07466, 0.01858, 0.07875, 0.2026, 0.8307, 0.2082, 0.8054, 0.5294, 0.9681, 0.5281, 0.9536, 0.9965, 0.9932, 0.9982, 0.9951, 0.02618, 0.01419, 0.03232, 0.08678, 0.006242, 0.005707, 0.2912, 0.1888, 0.3044, 0.8752, 0.2568, 0.08284, 0.08001, 0.2435, 0.8583, 0.5285, 0.8446, 0.9936, 0.9291, 0.9076, 0.4428, 0.4437, 0.998, 0.9992, 0.9978, 0.9945, 0.9842, 0.9756, 0.9948, 0.9886, 0.1056, 0.01158, 0.9903, 0.104, 0.3003, 0.07569, 0.9497, 0.4228, 0.7017, 0.7169, 0.9988, 0.9908, 0.9822, 0.9991]): _vg.add([_i], _w, 'REPLACE')
_m = ob_bear.modifiers.new('Armature', 'ARMATURE')
_m.object = ob_armature
ob_armature.location = (0.0, 0.0, 2.485)

# ---- collection membership
col_collection.objects.link(ob_bear)
col_collection.objects.link(ob_armature)

# ---- scene / render settings (as saved in the file)
scene.frame_start = 1; scene.frame_end = 250; scene.frame_set(1)
scene.render.engine = 'BLENDER_EEVEE_NEXT'
scene.cycles.sampling_pattern = 'TABULATED_SOBOL'
scene.cycles.use_light_tree = False
scene.view_settings.view_transform = 'Filmic'
bpy.context.view_layer.update()

# ---- added for rendering (the .blend has no active camera and no usable light): camera, sun
cam_auto = bpy.data.cameras.new('AutoCamera')
cam_auto.lens = 50.0
cam_auto.sensor_width = 36.0
cam_auto.clip_end = 1000.0
ob_auto_camera = bpy.data.objects.new('AutoCamera', cam_auto)
scene.collection.objects.link(ob_auto_camera)
ob_auto_camera.location = (13.5548, -16.5079, 16.0241)
ob_auto_camera.rotation_euler = (1.09748, -7.21219e-08, 0.694738)
scene.camera = ob_auto_camera
light_auto_sun = bpy.data.lights.new('AutoSun', 'SUN')
light_auto_sun.energy = 3.0
light_auto_sun.angle = 0.0523599
ob_auto_sun = bpy.data.objects.new('AutoSun', light_auto_sun)
scene.collection.objects.link(ob_auto_sun)
ob_auto_sun.rotation_euler = (0.872665, 0.174533, 0.523599)
bpy.context.view_layer.update()
